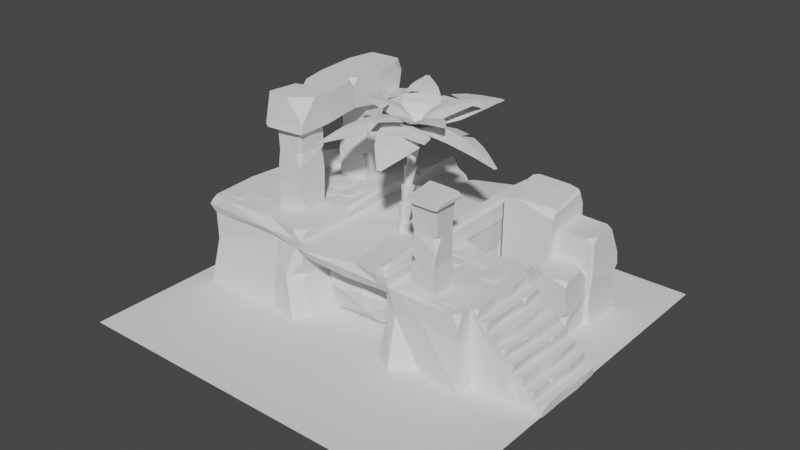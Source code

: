 # Source: ancient_ruins.blend  (saved by Blender 2.92.15; exported with 4.5.12 LTS)
import bpy
from mathutils import Matrix  # noqa: F401  (used for matrix-valued properties, if any)

bpy.ops.wm.read_factory_settings(use_empty=True)
scene = bpy.context.scene
scene.name = 'Scene'

# ---- collections
col_collection = bpy.data.collections.new('Collection'); scene.collection.children.link(col_collection)
col_ruins = bpy.data.collections.new('Ruins'); scene.collection.children.link(col_ruins)
col_palms = bpy.data.collections.new('Palms'); scene.collection.children.link(col_palms)
col_rocks = bpy.data.collections.new('Rocks'); scene.collection.children.link(col_rocks)

# ---- world
world_world = bpy.data.worlds.new('World'); scene.world = world_world
world_world.use_nodes = True; world_world.node_tree.nodes.clear()
_N = world_world.node_tree.nodes; _L = world_world.node_tree.links
n0 = _N.new('ShaderNodeOutputWorld'); n0.name = 'World Output'; n0.location = (300, 300)
n1 = _N.new('ShaderNodeBackground'); n1.name = 'Background'; n1.location = (10, 300)
n1.inputs[0].default_value = (0.05088, 0.05088, 0.05088, 1.0)
_L.new(n1.outputs[0], n0.inputs[0])
n0.is_active_output = True
world_world.color = (0.05088, 0.05088, 0.05088)
world_world.use_sun_shadow = False
world_world.sun_shadow_jitter_overblur = 0.0

# ---- meshes
me_plane = bpy.data.meshes.new('Plane')
me_plane.from_pydata([(-4.0, -4.0, 0.0), (4.0, -4.0, 0.0), (-4.0, 4.0, 0.0), (4.0, 4.0, 0.0)], [], [(0, 1, 3, 2)])
_uv = me_plane.uv_layers.new(name='UVMap')
_uv.uv.foreach_set('vector', [0.0, 0.0, 1.0, 0.0, 1.0, 1.0, 0.0, 1.0])
me_plane.use_remesh_fix_poles = True
me_plane.use_remesh_preserve_attributes = False
me_plane.use_mirror_vertex_groups = False
me_plane.update()
me_plane_001 = bpy.data.meshes.new('Plane.001')
me_plane_001.from_pydata([(-3.549, -1.582, 0.0), (0.7479, -1.503, -7.451e-09), (-3.552, 3.082, 0.0), (1.115, 3.03, 0.0), (-3.445, 2.939, 1.5), (-3.445, -1.423, 1.5), (0.9, -1.419, 1.334), (-3.462, 0.6673, 0.003267), (1.123, 1.006, 0.0), (-3.449, 0.8341, 1.36), (-1.075, -1.254, -7.451e-09), (-1.25, 3.0, 0.0), (-1.15, -1.396, 1.334), (-1.25, 2.939, 1.5), (-1.25, 0.75, 0.0), (2.608, -1.542, -7.451e-09), (2.564, 0.7383, -3.725e-09), (2.5, 0.75, 1.5), (-3.493, 0.75, 1.7), (-3.516, -1.5, 1.7), (-1.25, -1.526, 1.7), (1.0, -1.546, 1.7), (1.0, 0.75, 1.7), (1.0, 3.0, 1.7), (-1.351, 3.003, 1.7), (-1.283, -1.621, 0.0), (1.171, -1.727, -1.863e-09), (-1.25, -1.476, 1.5), (0.7786, 1.471, -7.451e-09), (0.9, 1.9, 1.4), (-1.127, 1.272, -7.451e-09), (-1.15, 1.9, 1.4), (-1.025, -1.5, 1.5), (0.775, -1.5, 1.5), (0.775, 3.0, 0.0), (-1.025, 3.0, 0.0), (0.775, 3.0, 1.5), (-1.025, 3.0, 1.5), (-1.025, -1.526, 1.7), (0.775, -1.546, 1.7), (0.6801, 3.062, 1.69), (0.7179, 0.8263, 1.738), (-1.025, 0.75, 1.749), (-0.945, -1.419, 1.334), (0.695, -1.419, 1.334), (-0.7189, 1.186, 7.451e-09), (0.4227, 1.311, 0.0), (-0.945, 1.9, 1.4), (0.695, 1.9, 1.365), (0.775, -1.523, 1.855), (-1.25, 3.0, 1.9), (-1.25, 0.75, 1.966), (-1.25, -1.526, 1.9), (-1.025, 3.0, 1.9), (1.0, 1.901, 0.0), (-3.5, 1.904, 0.0), (-1.25, 1.901, 0.0), (1.0, 1.901, 1.7), (0.775, 1.901, 1.7), (0.775, 1.901, 1.927), (-3.387, 2.09, 1.455), (1.0, 2.082, 1.7), (-3.493, 1.906, 1.7), (0.775, 2.073, 1.722), (1.0, 2.082, 0.0), (-1.546, 2.034, 1.9), (2.5, -0.49, 1.5), (0.9, -0.404, 1.4), (-3.447, -0.1856, 1.453), (-1.025, -0.3006, 1.7), (0.695, -0.393, 1.4), (0.704, -0.3935, 1.664), (-3.549, -0.141, -0.008668), (-0.9079, -0.2939, -7.451e-09), (1.0, -0.4094, 0.0), (0.9, -0.404, -7.451e-09), (-1.15, -0.519, 1.387), (-1.25, -0.2885, 0.0), (-0.945, -0.2451, 1.4), (0.775, -0.3973, 1.9), (-1.275, -0.2694, 1.902), (2.5, -0.49, 0.0), (1.0, -0.4681, 1.7), (1.0, -0.4299, 1.57), (-3.547, -0.1677, 1.7), (-1.745, -1.385, 1.5), (-1.934, -1.543, 1.7), (-2.55, 0.75, 1.862), (-1.872, -1.431, 1.901), (-3.063, 3.049, 1.7), (-2.281, 0.75, 0.0), (-2.817, 2.939, 1.5), (-2.622, 2.18, 1.9), (-2.555, 1.901, 0.0), (-1.874, -1.506, 0.0), (-2.043, -0.2459, 0.0), (-2.301, -0.08333, 1.915), (-2.463, 2.926, 0.0), (-0.2276, 1.387, 3.725e-09), (-0.3266, 2.946, 0.0), (-0.2989, 2.031, 0.0), (-0.06113, -0.3523, 1.631), (-0.2951, 1.9, 1.287), (-0.1601, 0.758, 1.596), (-0.1977, -1.5, 1.5), (-0.3273, 2.2, 1.595), (-0.07358, -1.419, 1.285), (0.1087, -1.383, 1.618), (-0.04585, -0.3531, 1.438), (-0.2952, 1.901, 1.647), (1.1, -1.429, 0.9511), (-3.46, -1.398, 0.9192), (-3.46, 0.7463, 0.9192), (0.9395, 0.9442, 0.9195), (-1.426, -1.58, 0.8971), (-1.192, 2.9, 0.9193), (2.482, -1.461, 0.9195), (2.482, 0.681, 0.9195), (0.9, -1.382, 0.8582), (0.931, 1.862, 0.8582), (-1.15, 1.9, 0.8582), (-0.7854, 1.9, 0.8582), (0.5903, 1.9, 0.8582), (0.7411, 2.928, 0.9195), (-0.8458, 2.928, 0.9195), (1.05, 2.297, 0.9195), (-3.45, 1.848, 0.9192), (2.482, -0.4994, 0.9195), (-3.46, -0.1282, 0.9192), (-1.15, -0.2939, 0.8582), (-2.632, 2.796, 0.9192), (-1.787, -1.489, 0.9192), (-0.2301, 2.928, 0.9195), (-0.1435, 1.694, 0.8582), (1.625, 0.75, 0.0), (1.661, -1.437, 0.0), (1.625, -0.443, 0.0), (1.625, -0.443, 1.533), (1.639, -1.477, 1.172), (1.582, 0.8346, 0.9195), (-1.103, -1.447, 1.9), (-1.025, -1.45, 1.825), (-1.025, -1.317, 1.9), (0.8898, -1.501, 1.876), (0.968, -1.503, 1.795), (0.9413, -1.332, 1.894), (1.0, 0.8298, 1.835), (0.9357, 0.8344, 1.9), (0.9361, 1.884, 1.908), (1.0, 1.885, 1.835), (1.0, 2.382, 1.9), (1.0, -0.4328, 1.798), (0.9365, -0.406, 1.873), (0.9841, -0.6586, 1.871), (1.0, 2.886, 1.9), (1.0, 3.0, 1.786), (0.8864, 3.0, 1.9), (-1.178, -1.403, 1.15), (-1.362, -1.523, 0.8857), (-1.19, -1.367, 0.7636), (-1.209, -1.208, 0.8604), (-1.09, -0.2574, 1.923), (-1.025, -0.4101, 1.9), (-1.004, -0.2717, 1.834), (-3.385, 3.013, 1.7), (-3.5, 3.0, 1.584), (-3.493, 2.884, 1.7), (-3.478, 2.983, 1.812), (0.9938, -1.494, 1.496), (1.641, -1.33, 1.524), (1.698, -1.48, 1.461), (-3.459, 2.838, 0.9192), (-3.466, 2.906, 1.001), (-3.182, 2.859, 0.9192), (-3.468, 2.908, 0.838), (-1.059, 0.75, 1.966), (-1.025, 0.75, 1.932), (-1.051, 1.145, 1.94), (-0.9155, 3.0, 1.69), (-0.8769, 3.0, 1.652), (-0.9194, 3.0, 1.642), (-0.9309, 3.0, 1.667), (-0.9956, 1.901, 1.698), (-1.036, 1.906, 1.727), (-1.025, 1.343, 1.724), (-1.025, 2.003, 1.748), (-0.9959, 2.011, 1.696), (2.491, -1.475, 1.226), (2.5, -1.358, 1.49), (2.371, -1.485, 1.496), (2.371, -1.494, 1.492), (1.537, 0.695, 1.404), (1.297, 0.7103, 1.501), (1.544, 0.5636, 1.505), (2.16, 0.7176, 1.501), (-3.459, 2.968, 1.913), (-3.452, 2.877, 1.984), (-3.365, 2.962, 1.979), (-3.013, -1.5, 1.9), (-3.419, -1.39, 1.9), (-3.456, -1.5, 1.799), (0.8811, 0.8057, 1.9), (0.775, 0.8698, 1.903), (0.7386, 0.7987, 1.797), (0.775, 0.6302, 1.9), (1.0, 2.952, 1.5), (0.9516, 3.0, 1.5), (1.0, 3.0, 1.548), (0.8911, 2.928, 0.9195), (0.9478, 2.88, 0.9195), (1.02, 2.975, 0.4973), (-1.056, 1.96, 1.786), (-1.061, 2.148, 1.883), (-1.246, 1.993, 1.887), (-1.065, 1.79, 1.893), (0.9448, -0.5886, 0.8582), (0.8487, -0.404, 1.041), (0.8147, -0.2194, 0.8582), (0.8392, -0.404, 0.6738), (-2.052, 3.0, 1.9), (-2.911, 3.019, 1.823), (-3.013, 2.986, 1.928), (-2.789, 2.881, 1.9), (-3.42, 0.75, 1.86), (-3.355, 0.75, 1.898), (-3.54, 1.902, 1.856), (-3.508, 1.914, 1.9), (-3.518, 2.233, 1.928), (-3.454, -0.1645, 1.901), (-3.5, -0.1677, 1.855), (-3.483, -0.4285, 1.9), (-0.6927, 3.0, 1.555), (-0.55, 2.887, 1.513), (-0.4677, 3.003, 1.509), (-0.5244, 2.987, 1.399), (-0.7063, 3.0, 1.5), (0.7643, 3.007, 1.876), (0.8012, 3.0, 1.9), (0.7592, 2.302, 1.913), (0.738, 2.265, 1.889), (0.7547, 2.088, 1.921), (0.9976, 0.7576, 1.477), (1.012, 0.75, 1.523), (1.0, 0.5046, 1.514), (1.023, 0.747, 1.5), (0.9976, 1.9, 1.477), (1.012, 1.901, 1.523), (1.012, 2.222, 1.523), (1.002, 2.242, 1.477), (1.012, 2.541, 1.5)], [], [(44, 106, 108, 70), (5, 85, 86, 19), (61, 247, 249, 205, 207, 23), (112, 128, 68, 9), (115, 130, 91, 13), (10, 159, 158, 114, 25), (126, 112, 9, 60), (113, 119, 245, 241), (9, 68, 84, 18), (6, 44, 70, 67), (0, 72, 95, 94), (168, 110, 138, 170), (111, 131, 85, 5), (124, 115, 13, 37), (119, 125, 248, 245), (244, 243, 83, 137, 193, 192), (135, 136, 81, 15), (138, 135, 15, 116), (202, 201, 147, 148, 59), (65, 213, 212, 53, 50), (150, 61, 23, 155, 154), (227, 226, 92, 222, 221, 197, 196), (13, 91, 89, 24), (6, 118, 110, 168), (60, 9, 18, 62), (231, 235, 37, 180, 179), (121, 133, 102, 47), (33, 168, 21, 39), (118, 1, 26, 110), (160, 159, 10, 73, 129), (122, 119, 29, 48), (43, 12, 76, 78), (217, 215, 216), (120, 121, 47, 31), (12, 43, 32, 27), (43, 106, 104, 32), (3, 34, 123, 208, 210), (233, 232, 105, 63, 40), (27, 32, 38, 20), (32, 104, 107, 38), (38, 107, 101, 69), (212, 211, 185, 178, 53), (249, 248, 125, 209, 205), (49, 143, 145, 153, 152, 79), (19, 86, 88, 198, 200), (42, 184, 183, 211, 214, 177, 176), (221, 220, 89, 164, 167, 195, 197), (224, 87, 92, 226), (21, 82, 151, 153, 145, 144), (38, 69, 163, 162, 142, 141), (58, 41, 203, 202, 59), (54, 98, 100, 64), (8, 74, 75, 28, 46, 98, 54), (89, 91, 4, 165, 164), (203, 201, 202), (228, 96, 87, 224), (57, 61, 150, 149), (182, 109, 105, 186), (80, 161, 175, 51), (164, 166, 167), (23, 40, 236, 237, 156, 155), (7, 55, 93, 90), (113, 241, 244, 192, 191, 139), (173, 171, 172), (246, 247, 61, 57), (123, 132, 234, 233, 36), (230, 229, 84, 19, 200, 199), (207, 206, 36, 40, 23), (51, 175, 177, 214, 213, 65), (240, 239, 63, 58, 59), (56, 93, 97, 11), (64, 100, 99, 34, 3), (59, 148, 150, 238, 240), (69, 101, 103, 42), (84, 68, 5, 19), (77, 95, 90, 14), (22, 57, 149, 146), (127, 81, 16, 117), (136, 74, 8, 134), (52, 140, 142, 162, 161, 80), (79, 71, 39, 49), (77, 73, 10, 25), (75, 74, 26, 1), (75, 218, 217, 119, 28), (128, 72, 0, 111), (129, 73, 30, 120), (67, 70, 48, 29), (242, 246, 57, 22), (18, 84, 229, 223), (41, 71, 79, 204, 203), (78, 76, 31, 47), (70, 108, 102, 48), (172, 171, 126, 60, 4), (167, 166, 62, 225, 227, 196, 195), (94, 95, 77, 25), (131, 94, 25, 114), (97, 93, 55, 2), (90, 95, 72, 7), (4, 60, 62, 166, 165), (92, 87, 51, 65), (90, 93, 56, 14), (86, 85, 27, 20), (88, 86, 20, 52), (96, 88, 52, 80), (87, 96, 80, 51), (178, 181, 24, 50, 53), (107, 104, 33, 39), (108, 106, 43, 78), (102, 108, 78, 47), (132, 99, 35, 124), (101, 107, 39, 71), (105, 109, 58, 63), (103, 101, 71, 41), (98, 45, 30, 73, 77, 14, 56), (133, 98, 46, 122), (109, 103, 41, 58), (186, 105, 232, 231, 179), (99, 100, 56, 11, 35), (100, 98, 56), (104, 106, 44, 33), (102, 133, 122, 48), (36, 233, 40), (85, 131, 114, 27), (130, 97, 2, 174, 173), (76, 129, 120, 31), (68, 128, 111, 5), (118, 6, 67, 216, 215), (66, 127, 117, 17), (208, 123, 36, 206), (8, 54, 119, 113), (91, 130, 173, 172, 4), (34, 99, 132, 123), (125, 64, 3, 210, 209), (30, 45, 121, 120), (217, 216, 67, 29, 119), (46, 28, 119, 122), (168, 83, 82, 21), (45, 98, 133, 121), (44, 6, 168, 33), (15, 81, 127, 116), (35, 11, 115, 124), (0, 94, 131, 111), (134, 139, 117, 16), (55, 7, 112, 126), (158, 157, 12, 27, 114), (11, 97, 130, 115), (7, 72, 128, 112), (54, 64, 125, 119), (8, 113, 139, 134), (137, 83, 168, 169), (170, 190, 189, 169), (81, 136, 134, 16), (110, 26, 135, 138), (26, 74, 136, 135), (193, 191, 192), (139, 191, 194, 17, 117), (140, 141, 142), (20, 38, 141, 140, 52), (143, 144, 145), (39, 21, 144, 143, 49), (148, 149, 150), (151, 152, 153), (151, 146, 147, 152), (146, 149, 148, 147), (151, 82, 22, 146), (154, 155, 156), (40, 63, 239, 236), (12, 157, 160, 129, 76), (159, 160, 158), (160, 157, 158), (163, 161, 162), (166, 164, 165), (24, 89, 220, 219, 50), (66, 137, 169, 189, 188), (168, 170, 169), (170, 138, 116, 187, 190), (171, 173, 174), (2, 55, 126, 171, 174), (175, 176, 177), (163, 176, 175, 161), (163, 69, 42, 176), (42, 103, 109, 182, 184), (178, 179, 180, 181), (182, 183, 184), (186, 179, 178, 185), (182, 186, 185, 183), (37, 13, 24, 181, 180), (187, 188, 189, 190), (116, 127, 66, 188, 187), (191, 193, 194), (194, 193, 137, 66, 17), (195, 196, 197), (198, 199, 200), (199, 198, 88, 96, 228, 230), (201, 203, 204), (79, 152, 147, 201, 204), (205, 206, 207), (208, 209, 210), (208, 206, 205, 209), (213, 214, 211), (183, 185, 211), (212, 213, 211), (215, 217, 218), (1, 118, 215, 218, 75), (221, 222, 220), (219, 222, 92, 65, 50), (222, 219, 220), (225, 226, 227), (228, 229, 230), (225, 223, 224, 226), (223, 229, 228, 224), (62, 18, 223, 225), (233, 234, 232), (235, 234, 132, 124, 37), (234, 235, 232), (235, 231, 232), (238, 239, 240), (238, 237, 236, 239), (238, 150, 154, 156, 237), (241, 242, 243, 244), (247, 248, 249), (241, 245, 246, 242), (245, 248, 247, 246), (82, 83, 243, 242, 22)])
_uv = me_plane_001.uv_layers.new(name='UVMap')
_uv.uv.foreach_set('vector', [0.8259, 0.0, 0.7545, 0.0, 0.7572, 0.0, 0.8259, 0.0, 0.0, 0.0, 0.3901, 0.0, 0.3479, 0.0, 0.0, 0.0, 1.0, 0.7959, 1.0, 0.8271, 1.0, 0.898, 1.0, 0.9892, 1.0, 1.0, 1.0, 1.0, 0.0, 0.5, 0.0, 0.2961, 0.0, 0.2829, 0.0, 0.5187, 0.5439, 1.0, 0.1931, 1.0, 0.1518, 1.0, 0.5, 1.0, 0.5222, 0.0, 0.5222, 0.0, 0.507, 0.0, 0.5, 0.0, 0.5, 0.0, 0.0, 0.7559, 0.0, 0.5, 0.0, 0.5187, 0.0, 0.7983, 1.0, 0.5, 1.0, 0.7559, 1.0, 0.7559, 1.0, 0.5, 0.0, 0.5187, 0.0, 0.2829, 0.0, 0.2961, 0.0, 0.5, 0.9778, 0.0, 0.8259, 0.0, 0.8259, 0.0, 0.9778, 0.0, 0.0, 0.0, 0.0, 0.2961, 0.3237, 0.2787, 0.3622, 0.0, 1.0, 0.0, 1.0, 0.0, 1.0, 0.0, 1.0, 0.0001712, 0.0, 0.0, 0.3901, 0.0, 0.3901, 0.0, 0.0, 0.0, 0.6667, 1.0, 0.5439, 1.0, 0.5, 1.0, 0.6667, 1.0, 1.0, 0.7559, 1.0, 0.8411, 1.0, 0.8315, 1.0, 0.7559, 1.0, 0.4993, 1.0, 0.4455, 1.0, 0.238, 1.0, 0.2349, 1.0, 0.4586, 1.0, 0.4912, 1.0, 0.0, 1.0, 0.2349, 1.0, 0.2244, 1.0, 0.0, 1.0, 0.0, 1.0, 0.0, 1.0, 0.0, 1.0, 0.0, 0.8333, 0.5266, 0.9119, 0.5124, 0.9523, 0.5187, 0.9527, 0.7519, 0.8333, 0.7559, 0.434, 0.7868, 0.58, 0.8031, 0.6667, 0.8453, 0.6667, 1.0, 0.5, 1.0, 1.0, 0.8626, 1.0, 0.7959, 1.0, 1.0, 1.0, 1.0, 1.0, 0.9748, 0.0, 0.8333, 0.009072, 0.7601, 0.1936, 0.8247, 0.1578, 0.9745, 0.1044, 1.0, 0.01903, 1.0, 0.0, 0.9818, 0.5, 1.0, 0.1518, 1.0, 0.09718, 1.0, 0.4775, 1.0, 0.9778, 0.0, 0.9778, 0.0, 1.0, 0.0, 0.9975, 0.0, 0.0, 0.7983, 0.0, 0.5187, 0.0, 0.5, 0.0, 0.7559, 0.6975, 1.0, 0.6963, 1.0, 0.6667, 1.0, 0.6765, 1.0, 0.6804, 1.0, 0.6889, 0.0, 0.7484, 0.0, 0.7343, 0.0, 0.6741, 0.0, 0.8333, 0.0, 1.0, 0.0, 1.0, 0.0, 0.8333, 0.0, 0.9778, 0.0, 0.9778, 0.0, 1.0, 0.0, 1.0, 0.0, 0.5222, 0.0, 0.5222, 0.0, 0.5222, 0.0, 0.5222, 0.0, 0.5222, 0.0, 0.8162, 0.0, 0.9778, 0.0, 0.9778, 0.0, 0.8259, 0.0, 0.6741, 0.0, 0.5222, 0.0, 0.5222, 0.0, 0.6741, 0.0, 0.9778, 0.0, 0.9778, 0.0, 0.9778, 0.0, 0.5222, 0.0, 0.6889, 0.0, 0.6741, 0.0, 0.5222, 0.0, 0.5222, 0.0, 0.6741, 0.0, 0.6667, 0.0, 0.5, 0.0, 0.6741, 0.0, 0.7545, 0.0, 0.743, 0.0, 0.6667, 0.0, 1.0, 1.0, 0.8333, 1.0, 0.8333, 1.0, 0.9594, 1.0, 1.0, 1.0, 0.7185, 1.0, 0.7112, 0.9695, 0.734, 0.7847, 0.8333, 0.7939, 0.826, 1.0, 0.5, 0.0, 0.6667, 0.0, 0.6667, 0.0, 0.5, 0.0, 0.6667, 0.0, 0.743, 0.0, 0.7714, 0.02913, 0.6667, 0.0, 0.6667, 0.0, 0.7714, 0.02913, 0.7558, 0.255, 0.6667, 0.2665, 0.6667, 0.8169, 0.6667, 0.7784, 0.6667, 0.7784, 0.6768, 1.0, 0.6667, 1.0, 1.0, 0.898, 1.0, 0.8315, 1.0, 0.8411, 1.0, 0.988, 1.0, 0.9892, 0.8333, 0.01129, 0.9183, 0.01235, 0.9565, 0.03984, 0.9882, 0.1876, 0.953, 0.2431, 0.8333, 0.245, 0.0, 0.0, 0.3479, 0.0, 0.3618, 0.01528, 0.1082, 0.0, 0.009709, 0.0, 0.6667, 0.5, 0.6667, 0.6317, 0.6586, 0.7559, 0.6586, 0.7559, 0.6239, 0.6926, 0.6477, 0.5854, 0.6667, 0.5, 0.1044, 1.0, 0.1309, 1.0, 0.09718, 1.0, 0.02553, 1.0, 0.0, 1.0, 0.0, 1.0, 0.01903, 1.0, 0.03219, 0.5, 0.2112, 0.5, 0.1952, 0.8168, 0.00915, 0.7587, 1.0, 0.0, 1.0, 0.2298, 1.0, 0.2374, 0.9882, 0.1876, 0.9565, 0.03984, 0.9763, 0.005999, 0.6667, 0.0, 0.6667, 0.2665, 0.6667, 0.2665, 0.6667, 0.2422, 0.6667, 0.04068, 0.6667, 0.01318, 0.8333, 0.7559, 0.8333, 0.5, 0.8333, 0.5, 0.8333, 0.5266, 0.8333, 0.7559, 1.0, 0.7559, 0.7124, 0.7559, 0.7116, 0.7847, 1.0, 0.7959, 1.0, 0.5, 1.0, 0.2424, 0.9778, 0.0, 0.9778, 0.0, 0.8182, 0.03692, 0.7124, 0.7559, 1.0, 0.7559, 0.09718, 1.0, 0.1518, 1.0, 0.0, 1.0, 0.0, 1.0, 0.02553, 1.0, 0.8333, 0.5, 0.9119, 0.5124, 0.8333, 0.5266, 0.01014, 0.2968, 0.2665, 0.3148, 0.2112, 0.5, 0.03219, 0.5, 1.0, 0.7559, 1.0, 0.7959, 1.0, 0.8626, 1.0, 0.7521, 0.6694, 0.7559, 0.7343, 0.7559, 0.734, 0.7847, 0.6695, 0.7786, 0.5468, 0.2735, 0.6372, 0.2788, 0.6415, 0.5, 0.5, 0.5, 0.02553, 1.0, 0.0, 0.9743, 0.0, 1.0, 1.0, 1.0, 0.826, 1.0, 0.8325, 1.0, 0.8527, 1.0, 0.9158, 1.0, 1.0, 1.0, 0.0, 0.5, 0.0, 0.7559, 0.2099, 0.7559, 0.2709, 0.5, 1.0, 0.5, 1.0, 0.5, 1.0, 0.4993, 1.0, 0.4912, 1.0, 0.4846, 1.0, 0.5, 0.06496, 1.0, 0.0, 0.9805, 0.0, 1.0, 1.0, 0.7559, 1.0, 0.8271, 1.0, 0.7959, 1.0, 0.7559, 0.8333, 1.0, 0.7316, 1.0, 0.7116, 1.0, 0.7185, 1.0, 0.8333, 1.0, 0.003851, 0.2381, 0.0, 0.2961, 0.0, 0.2961, 0.0, 0.0, 0.009709, 0.0, 0.01804, 0.02455, 1.0, 1.0, 0.9642, 1.0, 0.8333, 1.0, 0.826, 1.0, 1.0, 1.0, 0.5, 0.5, 0.6415, 0.5, 0.6477, 0.5854, 0.6108, 0.7194, 0.5386, 0.7612, 0.4343, 0.769, 0.8333, 0.7975, 0.8333, 0.8368, 0.8333, 0.7939, 0.8333, 0.7559, 0.8333, 0.7559, 0.5, 0.7764, 0.2078, 0.7651, 0.2304, 1.0, 0.5, 1.0, 1.0, 0.7959, 0.7116, 0.7847, 0.7316, 1.0, 0.8333, 1.0, 1.0, 1.0, 0.8333, 0.7559, 0.9527, 0.7519, 1.0, 0.8626, 0.8499, 0.8451, 0.8333, 0.7975, 0.6667, 0.2665, 0.7558, 0.255, 0.7473, 0.5, 0.6667, 0.5, 0.0, 0.2961, 0.0, 0.2829, 0.0, 0.0, 0.0, 0.0, 0.5, 0.2692, 0.3237, 0.2787, 0.2709, 0.5, 0.5, 0.5, 1.0, 0.5, 1.0, 0.7559, 1.0, 0.7521, 1.0, 0.5177, 1.0, 0.2244, 1.0, 0.2244, 1.0, 0.5, 1.0, 0.5, 1.0, 0.2349, 1.0, 0.2424, 1.0, 0.5, 1.0, 0.5, 0.5, 0.0, 0.6092, 0.01385, 0.6667, 0.04068, 0.6667, 0.2422, 0.6145, 0.2695, 0.5468, 0.2735, 0.8333, 0.245, 0.8267, 0.2459, 0.8333, 0.0, 0.8333, 0.01129, 0.5, 0.2692, 0.5222, 0.0, 0.5222, 0.0, 0.5, 0.0, 0.9778, 0.0, 1.0, 0.2424, 1.0, 0.0, 0.9778, 0.0, 0.9778, 0.0, 0.9778, 0.0, 0.9778, 0.0, 0.9778, 0.0, 0.9778, 0.0, 0.0, 0.2961, 0.0, 0.2961, 0.0, 0.0, 0.0, 0.0, 0.5222, 0.0, 0.5222, 0.0, 0.5222, 0.0, 0.5222, 0.0, 0.9778, 0.0, 0.8259, 0.0, 0.8259, 0.0, 0.9778, 0.0, 1.0, 0.5, 1.0, 0.7559, 1.0, 0.7559, 1.0, 0.5, 0.0, 0.5, 0.0, 0.2961, 0.0, 0.2961, 0.01767, 0.5, 0.8333, 0.5, 0.8267, 0.2459, 0.8333, 0.245, 0.8333, 0.4734, 0.8333, 0.5, 0.6741, 0.0, 0.5222, 0.0, 0.5222, 0.0, 0.6741, 0.0, 0.8259, 0.0, 0.7572, 0.0, 0.7343, 0.0, 0.8259, 0.0, 0.0, 1.0, 0.0, 0.9805, 0.0, 0.757, 0.0, 0.7983, 0.0, 1.0, 0.0, 1.0, 0.0, 0.9743, 0.0, 0.757, 0.0, 0.757, 0.0, 0.8333, 0.0, 0.9818, 0.0, 1.0, 0.3622, 0.0, 0.3237, 0.2787, 0.5, 0.2692, 0.5, 0.0, 0.3901, 0.0, 0.3622, 0.0, 0.5, 0.0, 0.5, 0.0, 0.2304, 1.0, 0.2078, 0.7651, 0.0, 0.757, 0.0, 1.0, 0.2709, 0.5, 0.3237, 0.2787, 0.0, 0.2961, 0.0, 0.5, 0.0, 1.0, 0.0, 0.7983, 0.0, 0.757, 0.0, 0.9743, 0.0, 1.0, 0.1952, 0.8168, 0.2112, 0.5, 0.5, 0.5, 0.4343, 0.769, 0.2709, 0.5, 0.2099, 0.7559, 0.5, 0.7559, 0.5, 0.5, 0.3479, 0.0, 0.3901, 0.0, 0.5, 0.0, 0.5, 0.0, 0.3618, 0.01528, 0.3479, 0.0, 0.5, 0.0, 0.5, 0.0, 0.2665, 0.3148, 0.3618, 0.01528, 0.5, 0.0, 0.5468, 0.2735, 0.2112, 0.5, 0.2665, 0.3148, 0.5468, 0.2735, 0.5, 0.5, 0.6768, 1.0, 0.6652, 1.0, 0.4775, 1.0, 0.5, 1.0, 0.6667, 1.0, 0.7714, 0.02913, 0.743, 0.0, 0.8333, 0.0, 0.8333, 0.0, 0.7572, 0.0, 0.7545, 0.0, 0.6741, 0.0, 0.6741, 0.0, 0.7343, 0.0, 0.7572, 0.0, 0.6741, 0.0, 0.6741, 0.0, 0.7316, 1.0, 0.7316, 1.0, 0.6667, 1.0, 0.6667, 1.0, 0.7558, 0.255, 0.7714, 0.02913, 0.8333, 0.0, 0.8267, 0.2459, 0.734, 0.7847, 0.7343, 0.7559, 0.8333, 0.7559, 0.8333, 0.7939, 0.7473, 0.5, 0.7558, 0.255, 0.8267, 0.2459, 0.8333, 0.5, 0.7343, 0.0, 0.6851, 0.0, 0.5222, 0.0, 0.5222, 0.0, 0.5, 0.2692, 0.5, 0.5, 0.5, 0.7559, 0.7484, 0.0, 0.7343, 0.0, 0.8182, 0.03692, 0.8162, 0.0, 0.7343, 0.7559, 0.7473, 0.5, 0.8333, 0.5, 0.8333, 0.7559, 0.6695, 0.7786, 0.734, 0.7847, 0.7112, 0.9695, 0.6975, 1.0, 0.6804, 1.0, 0.7316, 1.0, 0.7116, 0.7847, 0.5, 0.7764, 0.5, 1.0, 0.6667, 1.0, 0.7116, 0.7847, 0.7124, 0.7559, 0.5, 0.7764, 0.743, 0.0, 0.7545, 0.0, 0.8259, 0.0, 0.8333, 0.0, 0.7343, 0.0, 0.7484, 0.0, 0.8162, 0.0, 0.8259, 0.0, 0.8333, 1.0, 0.7185, 1.0, 0.826, 1.0, 0.3901, 0.0, 0.3901, 0.0, 0.5, 0.0, 0.5, 0.0, 0.1931, 1.0, 0.2304, 1.0, 0.0, 1.0, 0.0, 1.0, 0.06496, 1.0, 0.5222, 0.0, 0.5222, 0.0, 0.5222, 0.0, 0.5222, 0.0, 0.0, 0.2829, 0.0, 0.2961, 0.0, 0.0, 0.0, 0.0, 0.9778, 0.0, 0.9778, 0.0, 0.9778, 0.0, 0.9778, 0.0, 0.9778, 0.0, 1.0, 0.2244, 1.0, 0.2244, 1.0, 0.5, 1.0, 0.5, 0.9594, 1.0, 0.8333, 1.0, 0.8333, 1.0, 0.9642, 1.0, 1.0, 0.5, 1.0, 0.7559, 1.0, 0.7559, 1.0, 0.5, 0.1518, 1.0, 0.1931, 1.0, 0.06496, 1.0, 0.0, 1.0, 0.0, 1.0, 0.8333, 1.0, 0.7316, 1.0, 0.7316, 1.0, 0.8333, 1.0, 1.0, 0.8411, 1.0, 0.7959, 1.0, 1.0, 1.0, 1.0, 1.0, 0.988, 0.5222, 0.0, 0.6851, 0.0, 0.6889, 0.0, 0.5222, 0.0, 0.9778, 0.0, 0.9778, 0.0, 0.9778, 0.0, 0.9778, 0.0, 0.9778, 0.0, 0.8182, 0.03692, 0.9778, 0.0, 0.9778, 0.0, 0.8162, 0.0, 1.0, 0.005286, 1.0, 0.238, 1.0, 0.2298, 1.0, 0.0, 0.6851, 0.0, 0.7343, 0.0, 0.7484, 0.0, 0.6889, 0.0, 0.8259, 0.0, 0.9778, 0.0, 0.9824, 0.0, 0.8333, 0.0, 1.0, 0.0, 1.0, 0.2244, 1.0, 0.2244, 1.0, 0.0, 0.6667, 1.0, 0.5, 1.0, 0.5439, 1.0, 0.6667, 1.0, 0.0, 0.0, 0.3622, 0.0, 0.3901, 0.0, 0.0, 0.0, 1.0, 0.5, 1.0, 0.5, 1.0, 0.5, 1.0, 0.5, 0.0, 0.7559, 0.0, 0.5, 0.0, 0.5, 0.0, 0.7559, 0.507, 0.0, 0.5222, 0.0, 0.5222, 0.0, 0.5, 0.0, 0.5, 0.0, 0.5, 1.0, 0.2304, 1.0, 0.1931, 1.0, 0.5439, 1.0, 0.0, 0.5, 0.0, 0.2961, 0.0, 0.2961, 0.0, 0.5, 1.0, 0.7559, 1.0, 0.7959, 1.0, 0.8411, 1.0, 0.7559, 1.0, 0.5, 1.0, 0.5, 1.0, 0.5, 1.0, 0.5, 1.0, 0.2349, 1.0, 0.238, 1.0, 0.005286, 1.0, 0.03381, 1.0, 0.0001712, 1.0, 0.004506, 1.0, 0.006507, 1.0, 0.03381, 1.0, 0.2244, 1.0, 0.2349, 1.0, 0.5, 1.0, 0.5, 1.0, 0.0, 1.0, 0.0, 1.0, 0.0, 1.0, 0.0, 1.0, 0.0, 1.0, 0.2424, 1.0, 0.2349, 1.0, 0.0, 1.0, 0.4586, 1.0, 0.4846, 1.0, 0.4912, 1.0, 0.5, 1.0, 0.4846, 1.0, 0.4928, 1.0, 0.5, 1.0, 0.5, 0.6092, 0.01385, 0.6667, 0.01318, 0.6667, 0.04068, 0.5, 0.0, 0.6667, 0.0, 0.6667, 0.01318, 0.6092, 0.01385, 0.5, 0.0, 0.9183, 0.01235, 0.9763, 0.005999, 0.9565, 0.03984, 0.8333, 0.0, 1.0, 0.0, 0.9763, 0.005999, 0.9183, 0.01235, 0.8333, 0.01129, 0.9527, 0.7519, 1.003, 0.7519, 1.0, 0.8626, 1.0, 0.2374, 1.0, 0.2431, 0.9882, 0.1876, 1.0, 0.2374, 1.0, 0.5177, 0.9523, 0.5187, 0.953, 0.2431, 1.0, 0.5177, 1.0, 0.7521, 0.9527, 0.7519, 0.9523, 0.5187, 1.0, 0.2374, 1.0, 0.2298, 1.0, 0.5, 1.0, 0.5177, 1.0, 0.9748, 1.0, 1.0, 0.9158, 1.0, 0.826, 1.0, 0.8333, 0.7939, 0.8333, 0.8368, 0.8325, 1.0, 0.5222, 0.0, 0.5222, 0.0, 0.5222, 0.0, 0.5222, 0.0, 0.5222, 0.0, 0.5222, 0.0, 0.5222, 0.0, 0.507, 0.0, 0.5222, 0.0, 0.5222, 0.0, 0.507, 0.0, 0.6667, 0.2665, 0.6145, 0.2695, 0.6667, 0.2422, 0.0, 0.9743, 0.02553, 1.0, 0.0, 1.0, 0.4775, 1.0, 0.09718, 1.0, 0.1309, 1.0, 0.3218, 1.0, 0.5, 1.0, 1.0, 0.2244, 1.0, 0.2349, 1.0, 0.03381, 1.0, 0.006507, 1.0, 0.03368, 1.0, 0.0, 1.0, 0.0001712, 1.0, 0.03381, 1.0, 0.0001712, 1.0, 0.0, 1.0, 0.0, 1.0, 0.0, 1.0, 0.0, 0.0, 0.9805, 0.06496, 1.0, 0.0, 1.0, 0.0, 1.0, 0.0, 0.757, 0.0, 0.757, 0.0, 0.9805, 0.0, 1.0, 0.6415, 0.5, 0.6666, 0.4996, 0.6477, 0.5854, 0.6667, 0.2753, 0.6667, 0.5, 0.6415, 0.5, 0.6372, 0.2788, 0.6667, 0.2665, 0.6667, 0.2665, 0.6667, 0.5, 0.6667, 0.5, 0.6667, 0.5, 0.7473, 0.5, 0.7343, 0.7559, 0.6694, 0.7559, 0.6667, 0.6317, 0.6768, 1.0, 0.6788, 1.0, 0.6765, 1.0, 0.6652, 1.0, 0.6694, 0.7559, 0.6654, 0.7566, 0.6667, 0.6317, 0.6695, 0.7786, 0.6804, 1.0, 0.6768, 1.0, 0.6667, 0.7784, 0.6694, 0.7559, 0.6695, 0.7786, 0.6667, 0.7784, 0.6586, 0.7559, 0.6667, 1.0, 0.5, 1.0, 0.4775, 1.0, 0.6652, 1.0, 0.6765, 1.0, 1.0, 0.0, 1.0, 0.02907, 1.0, 0.006507, 1.0, 0.004506, 1.0, 0.0, 1.0, 0.2244, 1.0, 0.2244, 1.0, 0.02907, 1.0, 0.0, 1.0, 0.4846, 1.0, 0.4586, 1.0, 0.4928, 1.0, 0.4928, 1.0, 0.4586, 1.0, 0.2349, 1.0, 0.2244, 1.0, 0.5, 0.0, 1.0, 0.0, 0.9818, 0.01903, 1.0, 0.1082, 0.0, 0.01804, 0.02455, 0.009709, 0.0, 0.01804, 0.02455, 0.1082, 0.0, 0.3618, 0.01528, 0.2665, 0.3148, 0.01014, 0.2968, 0.003851, 0.2381, 0.9119, 0.5124, 0.8333, 0.5, 0.8333, 0.4734, 0.8333, 0.245, 0.953, 0.2431, 0.9523, 0.5187, 0.9119, 0.5124, 0.8333, 0.4734, 1.0, 0.9892, 1.0, 1.001, 1.0, 1.0, 0.9594, 1.0, 1.007, 1.0, 1.0, 1.0, 0.9594, 1.0, 0.9642, 1.0, 1.0, 0.9892, 1.0, 0.988, 0.5386, 0.7612, 0.6239, 0.6926, 0.6586, 0.7559, 0.6586, 0.7559, 0.6667, 0.7784, 0.6586, 0.7559, 0.6667, 0.8453, 0.58, 0.8031, 0.6586, 0.7559, 0.9778, 0.0, 0.9778, 0.0, 0.9778, 0.0, 0.9778, 0.0, 0.9778, 0.0, 0.9778, 0.0, 0.9778, 0.0, 0.9778, 0.0, 0.1044, 1.0, 0.1578, 0.9745, 0.1309, 1.0, 0.3218, 1.0, 0.1578, 0.9745, 0.1936, 0.8247, 0.434, 0.7868, 0.5, 1.0, 0.1578, 0.9745, 0.3218, 1.0, 0.1309, 1.0, 0.0, 0.757, 0.0, 0.7609, 0.0, 0.8333, 0.01014, 0.2968, 9.748e-05, 0.2964, 0.003851, 0.2381, 0.0, 0.7559, 0.01767, 0.5, 0.03219, 0.5, 0.00915, 0.7587, 0.01767, 0.5, 0.0, 0.2961, 0.01014, 0.2968, 0.03219, 0.5, 0.0, 0.7559, 0.0, 0.5, 0.01767, 0.5, 0.0, 0.7559, 0.7185, 1.0, 0.7116, 1.0, 0.7112, 0.9695, 0.6963, 1.0, 0.7116, 1.0, 0.7316, 1.0, 0.6667, 1.0, 0.6667, 1.0, 0.7116, 1.0, 0.6963, 1.0, 0.7112, 0.9695, 0.6963, 1.0, 0.6975, 1.0, 0.7112, 0.9695, 0.8499, 0.8451, 0.8376, 0.8369, 0.8333, 0.7975, 0.8499, 0.8451, 0.8527, 1.0, 0.8325, 1.0, 0.8333, 0.8368, 0.8499, 0.8451, 1.0, 0.8626, 1.0, 0.9748, 0.9158, 1.0, 0.8527, 1.0, 1.0, 0.5, 1.0, 0.5009, 1.0, 0.4455, 1.0, 0.4993, 1.0, 0.8271, 1.0, 0.8316, 1.0, 0.898, 1.0, 0.5, 1.0, 0.7559, 1.0, 0.7559, 1.0, 0.5, 1.0, 0.7559, 1.0, 0.8315, 1.0, 0.8271, 1.0, 0.7559, 1.0, 0.2298, 1.0, 0.238, 1.0, 0.4455, 1.0, 0.5, 1.0, 0.5])
me_plane_001.use_remesh_fix_poles = True
me_plane_001.use_remesh_preserve_attributes = False
me_plane_001.use_mirror_vertex_groups = False
me_plane_001.update()
me_plane_002 = bpy.data.meshes.new('Plane.002')
me_plane_002.from_pydata([(0.8245, -0.7826, 0.1875), (1.026, -0.7894, 0.0), (1.023, 0.8034, 0.0), (0.6284, -0.7783, 0.375), (0.6328, 0.813, 0.375), (0.8361, 0.8087, 0.1875), (0.3828, -0.7958, 0.5625), (0.2142, -0.7708, 0.75), (0.418, -0.7946, 0.75), (0.4569, 0.8002, 0.5625), (0.2539, 0.8158, 0.9375), (0.2614, 0.8101, 0.75), (-0.001978, -0.7971, 1.125), (-0.1734, 0.8104, 1.125), (0.02507, -0.7637, 0.9375), (0.07625, 0.8222, 0.9375), (-0.3483, -0.8051, 1.312), (-0.1497, -0.7896, 1.125), (-0.5769, 0.8737, 1.118e-07), (-0.5776, -0.771, 1.5), (-0.5896, 0.8144, 1.5), (-0.5583, -0.832, 1.118e-07), (-0.3502, 0.7972, 1.312), (1.027, -0.2577, 0.1875), (1.027, -0.256, 0.0), (1.046, 0.2672, 0.0), (0.6629, 0.2831, 0.375), (0.6428, -0.2416, 0.375), (0.8598, 0.2843, 0.375), (0.5969, -0.2556, 0.5625), (0.6736, 0.2783, 0.5625), (0.4284, -0.2552, 0.75), (0.2459, 0.3005, 0.9375), (0.08781, -0.2561, 0.9375), (0.05625, 0.3047, 0.9375), (-0.1553, -0.256, 1.312), (-0.5436, 0.2861, 1.5), (-0.5435, -0.253, 1.5), (-0.3955, -0.2334, 1.5), (-0.3673, 0.2818, 1.5), (-0.5762, 0.2749, 1.118e-07), (-0.5687, -0.2492, 1.118e-07), (0.855, 0.276, 0.1875), (0.8255, -0.2572, 0.1875), (0.4484, 0.2802, 0.5625), (0.4065, -0.243, 0.5625), (0.2725, 0.2946, 0.75), (0.2196, -0.2567, 0.75), (-0.1369, 0.3045, 1.125), (-0.2011, -0.2559, 1.125), (-0.3747, 0.2865, 1.312), (-0.3744, -0.2319, 1.312), (0.9926, 0.8098, 0.1875), (1.019, 0.8091, 0.1622), (1.028, 0.267, 0.1624), (1.001, 0.2683, 0.1875), (1.027, -0.07593, 0.1875), (0.9663, -0.7883, 0.1875), (1.027, -0.7903, 0.1266), (1.027, -0.5231, 0.1875), (0.7628, -0.7877, 0.375), (0.8134, -0.7889, 0.3282), (0.8098, -0.744, 0.375), (0.7833, -0.2535, 0.375), (0.8105, -0.3392, 0.375), (0.8191, -0.2598, 0.2686), (0.8175, -0.1876, 0.375), (0.5763, -0.7851, 0.5625), (0.6041, -0.7831, 0.5384), (0.6004, -0.7594, 0.5625), (0.1139, -0.7829, 0.9375), (0.1967, -0.7878, 0.8655), (0.1964, -0.7256, 0.9375), (0.2235, -0.2374, 0.9375), (0.2421, -0.408, 0.9375), (0.2567, -0.2371, 0.8948), (0.2587, -0.01278, 0.9375), (0.4096, 0.2818, 0.75), (0.4616, 0.2206, 0.75), (0.4604, 0.2776, 0.6941), (0.4653, 0.3326, 0.75), (-0.4481, -0.7831, 1.5), (-0.3504, -0.794, 1.404), (-0.36, -0.6964, 1.5), (-0.2065, -0.7779, 1.312), (-0.1684, -0.7765, 1.279), (-0.1694, -0.6817, 1.312), (0.01064, 0.8109, 1.125), (0.04265, 0.8125, 1.099), (0.05578, -0.2195, 1.099), (0.02411, -0.218, 1.125), (0.01909, -0.5633, 1.125), (0.01469, 0.2843, 1.125), (0.04343, 0.2841, 1.099), (-0.218, 0.2972, 1.312), (-0.1422, 0.06968, 1.312), (-0.1347, 0.3037, 1.227), (-0.1388, 0.388, 1.312), (0.6444, 0.8137, 0.5344), (0.6184, 0.8119, 0.5625), (0.6479, 0.7858, 0.5625), (0.8379, 0.808, 0.3117), (0.7755, 0.8092, 0.375), (0.8446, 0.6622, 0.375), (-0.3878, 0.8213, 1.481), (-0.4117, 0.8207, 1.5), (-0.3912, 0.8018, 1.5), (-0.1633, 0.7438, 1.312), (-0.1698, 0.8098, 1.247), (-0.2337, 0.8134, 1.312), (0.4598, 0.8056, 0.6395), (0.3446, 0.8114, 0.75), (0.4639, 0.7853, 0.75), (0.1421, -0.8361, 6.234e-08), (0.3169, -0.8353, 0.4087), (0.6172, -0.8004, 2.883e-08), (0.4847, 0.827, 3.76e-08), (-0.07757, 0.8681, 0.7034), (0.06373, -0.7823, 0.7527), (-0.05486, 0.8508, 7.529e-08), (0.32, 0.7894, 0.2061)], [], [(43, 23, 56, 55, 42), (65, 64, 62, 61, 0, 43), (6, 67, 69, 29, 45), (79, 78, 31, 45, 44), (31, 8, 6, 45), (34, 32, 10, 15), (75, 74, 72, 71, 7, 47), (49, 90, 92, 48), (96, 95, 35, 49, 48), (16, 84, 86, 35, 51), (108, 107, 97, 96, 48, 13), (19, 81, 83, 38, 37), (36, 20, 18, 40), (25, 40, 18, 119, 116, 2), (23, 59, 58, 1, 24), (42, 55, 52, 5), (1, 115, 113, 21, 41, 24), (24, 41, 40, 25), (19, 37, 41, 21), (37, 36, 40, 41), (36, 39, 106, 105, 20), (39, 38, 51, 50), (37, 38, 39, 36), (51, 35, 95, 94, 50), (94, 95, 96), (46, 77, 80, 112, 111, 11), (48, 92, 87, 13), (89, 91, 12, 14, 33), (93, 89, 33, 34), (10, 32, 46, 11), (14, 70, 72, 74, 73, 33), (32, 76, 75, 47, 46), (47, 31, 78, 77, 46), (77, 78, 79), (7, 8, 31, 47), (44, 30, 100, 99, 9), (30, 29, 27, 26), (45, 29, 30, 44), (26, 28, 103, 102, 4), (3, 60, 62, 64, 63, 27), (28, 66, 65, 43, 42), (17, 12, 91, 90, 49), (54, 56, 23, 24, 25), (54, 55, 56), (54, 53, 52, 55), (53, 54, 25, 2), (57, 58, 59), (0, 57, 59, 23, 43), (60, 61, 62), (29, 69, 68, 3, 27), (63, 65, 66), (27, 63, 66, 28, 26), (63, 64, 65), (67, 68, 69), (73, 74, 75), (70, 71, 72), (38, 83, 82, 16, 51), (73, 75, 76), (33, 73, 76, 32, 34), (77, 79, 80), (2, 116, 120, 4, 102, 101, 5, 52, 53), (81, 82, 83), (35, 86, 85, 17, 49), (84, 85, 86), (0, 61, 60, 3, 68, 67, 6, 114, 115, 1, 58, 57), (89, 90, 91), (93, 88, 87, 92), (89, 93, 92, 90), (88, 93, 34, 15), (94, 96, 97), (98, 99, 100), (98, 100, 30, 26, 4), (101, 102, 103), (101, 103, 28, 42, 5), (104, 105, 106), (104, 106, 39, 50, 22), (107, 108, 109), (50, 94, 97, 107, 109, 22), (110, 111, 112), (110, 112, 80, 79, 44, 9), (113, 114, 118, 21), (16, 118, 8, 7, 71, 70, 14, 12, 17, 85, 84), (115, 114, 113), (88, 117, 22, 109, 108, 13, 87), (117, 120, 119, 18), (22, 117, 18, 20, 105, 104), (21, 118, 16, 82, 81, 19), (8, 118, 114, 6), (4, 120, 117, 88, 15, 10, 11, 111, 110, 9, 99, 98), (119, 120, 116)])
_uv = me_plane_002.uv_layers.new(name='UVMap')
_uv.uv.foreach_set('vector', [0.0, 0.3333, 1.0, 0.3333, 1.0, 0.4488, 0.8519, 0.6667, 0.0, 0.6667, 1.0, 0.3333, 1.0, 0.2854, 1.0, 0.02968, 1.0, 0.0, 1.0, 0.0, 1.0, 0.3333, 0.0, 0.0, 0.8884, 0.0, 1.0, 0.01536, 1.0, 0.3333, 0.0, 0.3333, 1.0, 0.6667, 1.0, 0.6316, 1.0, 0.3333, 1.0, 0.3333, 1.0, 0.6667, 1.0, 0.3333, 1.0, 0.0, 1.0, 0.0, 1.0, 0.3333, 0.0, 0.6667, 1.0, 0.6667, 1.0, 1.0, 0.0, 1.0, 1.0, 0.3333, 1.0, 0.2295, 1.0, 0.04282, 1.0, 0.0, 1.0, 0.0, 1.0, 0.3333, 0.0, 0.3333, 0.8948, 0.3333, 0.8506, 0.6667, 0.0, 0.6667, 1.0, 0.6667, 1.0, 0.5276, 1.0, 0.3333, 1.0, 0.3333, 1.0, 0.6667, 0.0, 0.0, 0.8067, 0.0, 1.0, 0.05916, 1.0, 0.3333, 0.0, 0.3333, 1.0, 1.0, 1.0, 0.9567, 1.0, 0.7226, 1.0, 0.6667, 1.0, 0.6667, 1.0, 1.0, 0.0, 0.0, 0.5758, 0.0, 1.0, 0.05703, 1.0, 0.3333, 0.0, 0.3333, 0.0, 0.6667, 0.0, 1.0, 0.0, 1.0, 0.0, 0.6667, 1.0, 0.6667, 0.0, 0.6667, 0.0, 1.0, 0.3263, 1.0, 0.6636, 1.0, 1.0, 1.0, 1.0, 0.3333, 1.0, 0.1674, 1.0, 0.0, 1.0, 0.0, 1.0, 0.3333, 0.0, 0.6667, 0.8519, 0.6667, 0.8609, 1.0, 0.0, 1.0, 1.0, 0.0, 0.7421, 0.0, 0.4422, 0.0, 0.0, 0.0, 0.0, 0.3333, 1.0, 0.3333, 1.0, 0.3333, 0.0, 0.3333, 0.0, 0.6667, 1.0, 0.6667, 0.0, 0.0, 0.0, 0.3333, 0.0, 0.3333, 0.0, 0.0, 0.0, 0.3333, 0.0, 0.6667, 0.0, 0.6667, 0.0, 0.3333, 0.0, 0.6667, 1.0, 0.6667, 1.0, 0.9879, 0.9006, 1.0, 0.0, 1.0, 1.0, 0.6667, 1.0, 0.3333, 1.0, 0.3333, 1.0, 0.6667, 0.0, 0.3333, 1.0, 0.3333, 1.0, 0.6667, 0.0, 0.6667, 0.0, 0.3333, 1.0, 0.3333, 1.0, 0.5276, 0.6482, 0.6667, 0.0, 0.6667, 0.6482, 0.6667, 1.0, 0.5276, 1.0, 0.6667, 0.0, 0.6667, 0.7106, 0.6667, 1.0, 0.7015, 1.0, 0.9826, 0.4108, 1.0, 0.0, 1.0, 0.0, 0.6667, 0.8506, 0.6667, 0.8737, 1.0, 0.0, 1.0, 1.0, 0.3333, 1.0, 0.1336, 1.0, 0.0, 1.0, 0.0, 1.0, 0.3333, 1.0, 0.6667, 1.0, 0.3333, 1.0, 0.3333, 1.0, 0.6667, 1.0, 1.0, 1.0, 0.6667, 1.0, 0.6667, 1.0, 1.0, 0.0, 0.0, 0.5526, 0.0, 1.0, 0.04282, 1.0, 0.2295, 0.7548, 0.3333, 0.0, 0.3333, 1.0, 0.6667, 1.0, 0.4703, 1.0, 0.3333, 1.0, 0.3333, 1.0, 0.6667, 0.0, 0.3333, 1.0, 0.3333, 1.0, 0.6316, 0.7106, 0.6667, 0.0, 0.6667, 0.7106, 0.6667, 1.0, 0.6316, 1.0, 0.6667, 0.0, 0.0, 1.0, 0.0, 1.0, 0.3333, 0.0, 0.3333, 0.0, 0.6667, 1.0, 0.6667, 1.0, 0.9825, 0.8518, 1.0, 0.0, 1.0, 1.0, 0.6667, 1.0, 0.3333, 1.0, 0.3333, 1.0, 0.6667, 0.0, 0.3333, 1.0, 0.3333, 1.0, 0.6667, 0.0, 0.6667, 0.0, 0.6667, 1.0, 0.6667, 1.0, 0.9074, 0.6926, 1.0, 0.0, 1.0, 0.0, 0.0, 0.7414, 0.0, 1.0, 0.02968, 1.0, 0.2854, 0.5513, 0.3333, 0.0, 0.3333, 1.0, 0.6667, 1.0, 0.3794, 1.0, 0.3333, 1.0, 0.3333, 1.0, 0.6667, 0.0, 0.0, 1.0, 0.0, 1.0, 0.1336, 0.8948, 0.3333, 0.0, 0.3333, 1.0, 0.6667, 1.0, 0.4488, 1.0, 0.3333, 1.0, 0.3333, 1.0, 0.6667, 1.0, 0.6667, 1.0, 0.6679, 1.0, 0.4488, 1.0, 0.6667, 1.0, 1.0, 0.8609, 1.0, 0.8519, 0.6667, 1.0, 1.0, 1.0, 0.6667, 1.0, 0.6667, 1.0, 1.0, 0.6997, 0.0, 1.0, 0.0, 1.0, 0.1674, 0.0, 0.0, 0.6997, 0.0, 1.0, 0.1674, 1.0, 0.3333, 0.0, 0.3333, 0.7414, 0.0, 1.0, 0.0, 1.0, 0.02968, 1.0, 0.3333, 1.0, 0.01536, 1.0, 0.0, 1.0, 0.0, 1.0, 0.3333, 0.5513, 0.3333, 1.0, 0.3333, 1.0, 0.3794, 0.0, 0.3333, 0.5513, 0.3333, 1.0, 0.3794, 1.0, 0.6667, 0.0, 0.6667, 0.5513, 0.3333, 1.0, 0.2854, 1.0, 0.3333, 0.8884, 0.0, 0.8717, 0.0, 1.0, 0.01536, 0.7548, 0.3333, 1.0, 0.2295, 1.0, 0.3333, 0.5526, 0.0, 0.6159, 0.0, 1.0, 0.04282, 1.0, 0.3333, 1.0, 0.05703, 1.0, 0.0, 1.0, 0.0, 1.0, 0.3333, 0.7548, 0.3333, 1.0, 0.3333, 1.0, 0.4703, 0.0, 0.3333, 0.7548, 0.3333, 1.0, 0.4703, 1.0, 0.6667, 0.0, 0.6667, 0.7106, 0.6667, 1.0, 0.6667, 1.0, 0.7015, 1.0, 1.0, 0.6636, 1.0, 0.7053, 1.0, 1.0, 1.0, 1.0, 1.0, 1.0, 1.0, 1.0, 1.0, 1.0, 1.0, 1.0, 1.0, 0.5758, 0.0, 0.489, 0.0, 1.0, 0.05703, 1.0, 0.3333, 1.0, 0.05916, 1.0, 0.0, 1.0, 0.0, 1.0, 0.3333, 0.8067, 0.0, 0.8192, 0.0, 1.0, 0.05916, 1.0, 0.0, 1.0, 0.0, 0.7414, 0.0, 0.0, 0.0, 0.8717, 0.0, 0.8884, 0.0, 0.0, 0.0, 0.1209, 0.0, 0.7421, 0.0, 1.0, 0.0, 1.0, 0.0, 1.0, 0.0, 1.0, 0.3333, 1.0, 0.3309, 1.0, 0.1336, 1.0, 0.6667, 1.0, 1.0, 0.8737, 1.0, 0.8506, 0.6667, 1.0, 0.3333, 1.0, 0.6667, 0.8506, 0.6667, 0.8948, 0.3333, 1.0, 1.0, 1.0, 0.6667, 1.0, 0.6667, 1.0, 1.0, 0.6482, 0.6667, 1.0, 0.6667, 1.0, 0.7226, 1.0, 1.0, 1.0, 1.0, 1.0, 0.9825, 1.0, 1.0, 1.0, 0.9825, 1.0, 0.6667, 1.0, 0.6667, 1.0, 1.0, 1.0, 1.0, 1.0, 1.0, 1.0, 0.9074, 1.0, 1.0, 1.0, 0.9074, 1.0, 0.6667, 1.0, 0.6667, 1.0, 1.0, 1.0, 1.0, 0.9006, 1.0, 1.0, 0.9879, 1.0, 1.0, 1.0, 0.9879, 1.0, 0.6667, 1.0, 0.6667, 1.0, 1.0, 1.0, 0.9567, 1.0, 1.0, 1.0, 1.0, 0.0, 0.6667, 0.6482, 0.6667, 1.0, 0.7226, 1.0, 0.9567, 0.6387, 1.0, 0.0, 1.0, 1.0, 1.0, 1.0, 1.0, 1.0, 0.9826, 1.0, 1.0, 1.0, 0.9826, 1.0, 0.7015, 1.0, 0.6667, 1.0, 0.6667, 1.0, 1.0, 0.4422, 0.0, 0.1209, 0.0, 0.0749, 0.0, 0.0, 0.0, 0.0, 0.0, 0.0749, 0.0, 1.0, 0.0, 0.0, 0.0, 0.6159, 0.0, 0.5526, 0.0, 0.0, 0.0, 1.0, 0.0, 0.0, 0.0, 0.8192, 0.0, 0.8067, 0.0, 0.7421, 0.0, 0.1209, 0.0, 0.4422, 0.0, 1.0, 1.0, 0.8059, 1.0, 1.0, 1.0, 1.0, 1.0, 1.0, 1.0, 1.0, 1.0, 1.0, 1.0, 0.8059, 1.0, 0.7053, 1.0, 0.3263, 1.0, 0.0, 1.0, 1.0, 1.0, 0.8059, 1.0, 0.0, 1.0, 0.0, 1.0, 0.9006, 1.0, 1.0, 1.0, 0.0, 0.0, 0.0749, 0.0, 0.0, 0.0, 0.489, 0.0, 0.5758, 0.0, 0.0, 0.0, 1.0, 0.0, 0.0749, 0.0, 0.1209, 0.0, 0.0, 0.0, 1.0, 1.0, 0.7053, 1.0, 0.8059, 1.0, 1.0, 1.0, 1.0, 1.0, 1.0, 1.0, 1.0, 1.0, 1.0, 1.0, 1.0, 1.0, 1.0, 1.0, 1.0, 1.0, 1.0, 1.0, 0.3263, 1.0, 0.7053, 1.0, 0.6636, 1.0])
me_plane_002.use_remesh_fix_poles = True
me_plane_002.use_remesh_preserve_attributes = False
me_plane_002.use_mirror_vertex_groups = False
me_plane_002.update()
me_plane_003 = bpy.data.meshes.new('Plane.003')
me_plane_003.from_pydata([(-0.158, -0.158, -0.004253), (0.1835, -0.1783, -0.004253), (-0.1704, 0.1708, -0.004253), (0.1777, 0.1793, -0.004253), (-0.1687, -0.1753, 1.086), (0.1898, -0.1705, 1.072), (-0.1662, 0.1722, 1.085), (0.163, 0.1807, 1.064), (-0.2256, -0.2256, 1.082), (-0.2256, 0.2256, 1.166), (0.1644, 0.1486, 0.358), (0.1641, 0.1459, 0.7564), (0.1661, -0.1813, 0.3599), (-0.1401, -0.1583, 0.7182), (-0.1531, 0.1406, 0.3579), (-0.2206, -0.2194, 1.107), (-0.1894, -0.2139, 1.132), (-0.2161, -0.1871, 1.134), (0.2071, -0.2246, 1.133), (0.231, -0.2256, 1.102), (0.2386, -0.1931, 1.135), (0.2333, -0.02121, 1.148), (0.2258, 0.2196, 1.118), (0.179, 0.2132, 1.165), (-0.1703, -0.1703, 0.2845), (-0.09432, -0.1691, 0.3583), (-0.1658, -0.1697, 0.4313), (-0.1625, -0.09469, 0.3579), (0.177, -0.1378, 0.7497), (0.1195, -0.138, 0.6919), (0.1791, -0.1676, 0.4946), (0.1764, -0.07293, 0.6926), (-0.1612, 0.1622, 0.7805), (-0.1038, 0.1636, 0.7201), (-0.1656, 0.1612, 0.5837), (-0.1574, 0.105, 0.7198), (-0.2256, 0.2256, 1.12), (-0.1094, 0.2256, 1.082), (-0.1991, 0.1991, 1.082), (-0.2256, 0.1881, 1.082), (0.2176, -0.2133, 1.084), (0.2278, -0.2256, 1.09), (0.1636, -0.2256, 1.082), (0.2257, 0.2243, 1.09), (0.2175, 0.2202, 1.083), (0.1076, 0.2256, 1.082), (-0.2027, -0.2005, 1.133), (-0.2209, 0.01924, 1.142), (0.2229, -0.2088, 1.134), (0.008894, -0.2192, 1.135), (0.2061, 0.09601, 1.161), (0.236, -0.1071, 1.142), (-0.02332, 0.2194, 1.17)], [], [(0, 2, 3, 1), (29, 30, 31), (33, 34, 35), (14, 27, 26, 13, 35, 34), (12, 10, 11, 31, 30), (5, 7, 44, 40), (6, 4, 8, 39, 38), (41, 43, 22, 21, 51, 20, 19), (7, 6, 38, 37, 45, 44), (4, 5, 40, 42, 8), (10, 14, 34, 33, 11), (25, 26, 27), (3, 2, 14, 10), (32, 35, 13, 4, 6), (0, 1, 12, 25, 24), (28, 31, 11, 7, 5), (1, 3, 10, 12), (26, 25, 12, 30, 29, 13), (15, 16, 46, 17), (43, 45, 37, 36, 9, 52, 23, 22), (18, 19, 20, 48), (21, 22, 23, 50), (52, 47, 49), (25, 27, 24), (2, 0, 24, 27, 14), (29, 31, 28), (13, 29, 28, 5, 4), (33, 35, 32), (11, 33, 32, 6, 7), (36, 37, 38, 39), (36, 39, 8, 15, 17, 47, 9), (40, 41, 42), (43, 44, 45), (40, 44, 43, 41), (8, 42, 41, 19, 18, 49, 16, 15), (47, 17, 46), (46, 16, 49), (49, 18, 51), (18, 48, 51), (48, 20, 51), (51, 21, 49), (21, 50, 49), (50, 23, 52), (52, 9, 47), (47, 46, 49), (50, 52, 49)])
_uv = me_plane_003.uv_layers.new(name='UVMap')
_uv.uv.foreach_set('vector', [0.0, 0.0, 0.0, 1.0, 1.0, 1.0, 1.0, 0.0, 0.8229, 0.0, 1.0, 0.0, 1.0, 0.1994, 0.1771, 1.0, 0.0, 1.0, 0.01101, 0.8214, 0.0, 1.0, 0.0, 0.232, 0.01255, 0.0, 0.06165, 0.0, 0.01101, 0.8214, 0.0, 1.0, 1.0, 0.0, 1.0, 0.9556, 1.0, 0.9168, 1.0, 0.1994, 1.0, 0.0, 1.0, 0.0, 1.0, 0.994, 1.0, 1.0, 1.0, 0.0, 0.0, 1.0, 0.0, 0.0, 0.0, 0.0, 0.0, 0.9167, 0.0, 1.0, 1.0, 0.0, 1.0, 0.997, 1.0, 0.9866, 1.0, 0.4528, 1.0, 0.2623, 1.0, 0.07185, 1.0, 0.0, 1.0, 0.994, 0.0, 1.0, 0.0, 1.0, 0.2576, 1.0, 0.7385, 1.0, 1.0, 1.0, 0.0, 0.0, 1.0, 0.0, 1.0, 0.0, 0.8625, 0.0, 0.0, 0.0, 1.0, 0.9556, 0.0, 1.0, 0.0, 1.0, 0.1771, 1.0, 1.0, 0.9168, 0.2143, 0.0, 0.01255, 0.0, 0.0, 0.232, 1.0, 1.0, 0.0, 1.0, 0.0, 1.0, 1.0, 0.9556, 0.0, 1.0, 0.01101, 0.8214, 0.06165, 0.0, 0.0, 0.0, 0.0, 1.0, 0.0, 0.0, 1.0, 0.0, 1.0, 0.0, 0.2143, 0.0, 0.0, 0.0, 1.0, 0.0, 1.0, 0.1994, 1.0, 0.9168, 1.0, 0.994, 1.0, 0.0, 1.0, 0.0, 1.0, 1.0, 1.0, 0.9556, 1.0, 0.0, 0.01255, 0.0, 0.2143, 0.0, 1.0, 0.0, 1.0, 0.0, 0.8229, 0.0, 0.06165, 0.0, 0.0, 0.0, 0.05743, 0.0, 0.02872, 0.0297, 0.0, 0.0594, 1.0, 0.997, 0.7385, 1.0, 0.2576, 1.0, 0.0, 1.0, 0.0, 1.0, 0.4479, 0.9863, 0.8958, 0.9725, 1.0, 0.9866, 0.9286, 0.0, 1.0, 0.0, 1.0, 0.07185, 0.9643, 0.03592, 1.0, 0.4528, 1.0, 0.9866, 0.8958, 0.9725, 0.9479, 0.7127, 0.4479, 0.9863, 0.0, 0.5297, 0.493, 0.0, 0.2143, 0.0, 0.0, 0.232, 0.0, 0.0, 0.0, 1.0, 0.0, 0.0, 0.0, 0.0, 0.0, 0.232, 0.0, 1.0, 0.8229, 0.0, 1.0, 0.1994, 1.0, 0.0, 0.06165, 0.0, 0.8229, 0.0, 1.0, 0.0, 1.0, 0.0, 0.0, 0.0, 0.1771, 1.0, 0.01101, 0.8214, 0.0, 1.0, 1.0, 0.9168, 0.1771, 1.0, 0.0, 1.0, 0.0, 1.0, 1.0, 0.994, 0.0, 1.0, 0.2576, 1.0, 0.0, 1.0, 0.0, 0.9167, 0.0, 1.0, 0.0, 0.9167, 0.0, 0.0, 0.0, 0.0, 0.0, 0.0594, 0.0, 0.5297, 0.0, 1.0, 1.0, 0.0, 1.0, 0.003533, 0.8625, 0.0, 1.0, 0.997, 1.0, 0.9882, 0.7385, 1.0, 1.0, 0.0, 1.0, 1.0, 1.0, 0.997, 1.0, 0.0, 0.0, 0.0, 0.8625, 0.0, 1.0, 0.0, 1.0, 0.0, 0.9286, 0.0, 0.493, 0.0, 0.05743, 0.0, 0.0, 0.0, 0.0, 0.5297, 0.0, 0.0594, 0.02872, 0.0297, 0.02872, 0.0297, 0.05743, 0.0, 0.493, 0.0, 0.493, 0.0, 0.9286, 0.0, 1.0, 0.2623, 0.9286, 0.0, 0.9643, 0.03592, 1.0, 0.2623, 0.9643, 0.03592, 1.0, 0.07185, 1.0, 0.2623, 1.0, 0.2623, 1.0, 0.4528, 0.493, 0.0, 1.0, 0.4528, 0.9479, 0.7127, 0.493, 0.0, 0.9479, 0.7127, 0.8958, 0.9725, 0.4479, 0.9863, 0.4479, 0.9863, 0.0, 1.0, 0.0, 0.5297, 0.0, 0.5297, 0.02872, 0.0297, 0.493, 0.0, 0.9479, 0.7127, 0.4479, 0.9863, 0.493, 0.0])
me_plane_003.use_remesh_fix_poles = True
me_plane_003.use_remesh_preserve_attributes = False
me_plane_003.use_mirror_vertex_groups = False
me_plane_003.update()
me_plane_004 = bpy.data.meshes.new('Plane.004')
me_plane_004.from_pydata([(-0.1187, -0.186, 1.222e-09), (-0.1646, 0.1725, 2.169e-10), (0.1884, 0.1717, 3.041e-10), (-0.1302, 0.1711, 1.035), (-0.1105, -0.1877, 1.0), (0.2377, -0.1875, 1.0), (0.1945, 0.1704, 1.0), (0.191, -0.1779, 0.3333), (-0.08948, -0.192, 0.6667), (0.1938, 0.1822, 0.3333), (-0.1294, 0.1426, 0.6667), (-0.1524, 0.1817, 0.3333), (0.1236, -0.1805, 6.334e-10), (0.1941, -0.1069, 4.271e-10), (0.1932, -0.1784, 0.175), (0.2242, 0.1225, 0.6667), (0.2024, 0.1734, 0.4176), (0.2027, 0.1486, 0.6667), (0.2252, 0.1492, 0.6922), (-0.1069, -0.1794, 0.3333), (-0.1421, -0.1812, 0.3754), (-0.15, -0.1369, 0.3333), (-0.1457, -0.1805, 0.2908), (0.2319, -0.1863, 0.9647), (0.1331, -0.1791, 0.6667), (0.187, -0.1771, 0.498), (0.1897, -0.1269, 0.6667)], [], [(14, 13, 2, 9, 7), (4, 5, 6, 3), (7, 9, 16, 15, 26, 25), (9, 11, 10, 17, 16), (10, 8, 4, 3), (20, 19, 7, 25, 24, 8), (2, 1, 11, 9), (15, 16, 17), (24, 25, 26), (1, 0, 22, 21, 11), (8, 24, 23, 5, 4), (0, 1, 2, 13, 12), (19, 20, 21), (12, 13, 14), (11, 21, 20, 8, 10), (15, 17, 18), (18, 17, 10, 3, 6), (19, 21, 22), (0, 12, 14, 7, 19, 22), (24, 26, 23), (23, 26, 15, 18, 6, 5)])
_uv = me_plane_004.uv_layers.new(name='UVMap')
_uv.uv.foreach_set('vector', [1.0, 0.0, 1.0, 0.2051, 1.0, 1.0, 1.0, 1.0, 1.0, 0.0, 0.0, 0.0, 1.0, 0.0, 1.0, 1.0, 0.07855, 1.0, 1.0, 0.0, 1.0, 1.0, 1.0, 1.0, 1.0, 0.8478, 1.0, 0.14, 1.0, 0.0, 1.0, 1.0, 0.0, 1.0, 0.1044, 1.0, 0.876, 1.0, 1.0, 1.0, 0.1044, 1.0, 0.0, 0.0, 0.0, 0.0, 0.07855, 1.0, 0.0, 0.0, 0.1255, 0.0, 1.0, 0.0, 1.0, 0.0, 0.8174, 0.0, 0.0, 0.0, 1.0, 1.0, 0.0, 1.0, 0.0, 1.0, 1.0, 1.0, 1.0, 0.8478, 1.0, 1.0, 0.876, 1.0, 0.8174, 0.0, 1.0, 0.0, 1.0, 0.14, 0.0, 1.0, 0.0, 0.0, 0.0, 0.0, 0.0, 0.1183, 0.0, 1.0, 0.0, 0.0, 0.8174, 0.0, 1.0, 0.0, 1.0, 0.0, 0.0, 0.0, 0.0, 0.0, 0.0, 1.0, 1.0, 1.0, 1.0, 0.2051, 0.7712, 0.0, 0.1255, 0.0, 0.0, 0.0, 0.0, 0.1183, 0.7712, 0.0, 1.0, 0.2051, 1.0, 0.0, 0.0, 1.0, 0.0, 0.1183, 0.0, 0.0, 0.0, 0.0, 0.1044, 1.0, 1.0, 0.8478, 0.876, 1.0, 1.0, 1.0, 1.0, 1.0, 0.876, 1.0, 0.1044, 1.0, 0.07855, 1.0, 1.0, 1.0, 0.1255, 0.0, 0.0, 0.1183, 0.0, 0.0, 0.0, 0.0, 0.7712, 0.0, 1.0, 0.0, 1.0, 0.0, 0.1255, 0.0, 0.0, 0.0, 0.8174, 0.0, 1.0, 0.14, 1.0, 0.0, 1.0, 0.0, 1.0, 0.14, 1.0, 0.8478, 1.0, 1.0, 1.0, 1.0, 1.0, 0.0])
me_plane_004.use_remesh_fix_poles = True
me_plane_004.use_remesh_preserve_attributes = False
me_plane_004.use_mirror_vertex_groups = False
me_plane_004.update()
me_plane_005 = bpy.data.meshes.new('Plane.005')
me_plane_005.from_pydata([(0.2083, -0.2283, 0.008438), (-0.1512, -0.2673, 0.004292), (-0.1485, 0.08243, 0.006541), (-0.1555, -0.2422, 1.044), (0.206, 0.1396, 1.001), (-0.1522, 0.09783, 1.0), (0.1996, 0.09075, 0.3363), (0.2066, -0.2124, 0.6814), (-0.1699, 0.0822, 0.3413), (-0.1367, -0.2351, 0.6701), (-0.1725, -0.2655, 0.3416), (0.2027, 0.02211, 0.003785), (0.1309, 0.08611, 0.007785), (0.1963, 0.06507, 0.1355), (-0.09881, 0.1285, 0.6674), (-0.157, 0.1044, 0.4183), (-0.1362, 0.09516, 0.6723), (-0.132, 0.122, 0.6961), (0.1933, -0.1653, 0.3347), (0.1959, -0.2478, 0.3803), (0.1526, -0.2549, 0.338), (0.2014, -0.2598, 0.3016), (0.2043, 0.0771, 0.8266), (0.202, 0.02071, 0.6768), (0.1984, 0.08585, 0.3809), (0.137, 0.07384, 0.6766), (0.2045, -0.2146, 0.9178), (0.2052, 0.01115, 1.003), (0.1176, -0.2218, 1.014)], [], [(13, 12, 2, 8, 6), (7, 23, 22, 4, 27, 26), (6, 8, 15, 14, 25, 24), (8, 10, 9, 16, 15), (28, 27, 4, 5, 3), (19, 18, 6, 24, 23, 7), (2, 1, 10, 8), (14, 15, 16), (23, 24, 25), (1, 0, 21, 20, 10), (0, 1, 2, 12, 11), (18, 19, 20), (11, 12, 13), (10, 20, 19, 7, 9), (14, 16, 17), (17, 16, 9, 3, 5), (18, 20, 21), (0, 11, 13, 6, 18, 21), (23, 25, 22), (22, 25, 14, 17, 5, 4), (26, 27, 28), (9, 7, 26, 28, 3)])
_uv = me_plane_005.uv_layers.new(name='UVMap')
_uv.uv.foreach_set('vector', [0.9385, 0.0, 1.0, 0.2051, 1.0, 1.0, 1.0, 1.0, 1.0, 0.0, 0.0, 0.0, 0.8174, 0.0, 0.9113, 0.0, 1.0, 0.0, 0.6382, 0.0, 0.0, 0.0, 1.0, 0.0, 1.0, 1.0, 1.0, 1.0, 1.0, 0.8478, 1.0, 0.14, 1.0, 0.0, 1.0, 1.0, 0.0, 1.0, 0.1044, 1.0, 0.876, 1.0, 1.0, 1.0, 0.01885, 0.24, 0.6382, 0.0, 1.0, 0.0, 1.0, 1.0, 0.07855, 1.0, 0.0, 0.0, 0.2467, 0.0, 1.0, 0.0, 1.0, 0.0, 0.8174, 0.0, 0.0, 0.0, 1.0, 1.0, 0.0, 1.0, 0.0, 1.0, 1.0, 1.0, 1.0, 0.8478, 1.0, 1.0, 0.876, 1.0, 0.8174, 0.0, 1.0, 0.0, 1.0, 0.14, 0.0, 1.0, 0.0, 0.0, 0.0, 0.0, 0.0, 0.1183, 0.0, 1.0, 0.0, 0.0, 0.0, 1.0, 1.0, 1.0, 1.0, 0.2051, 0.7712, 0.0, 0.2467, 0.0, 0.0, 0.0, 0.0, 0.1183, 0.7712, 0.0, 1.0, 0.2051, 0.9385, 0.0, 0.0, 1.0, 0.0, 0.1183, 0.0, 0.0, 0.0, 0.0, 0.1044, 1.0, 1.0, 0.8478, 0.876, 1.0, 1.0, 1.0, 1.0, 1.0, 0.876, 1.0, 0.1044, 1.0, 0.07855, 1.0, 1.0, 1.0, 0.2467, 0.0, 0.0, 0.1183, 0.0, 0.0, 0.0, 0.0, 0.7712, 0.0, 0.9385, 0.0, 1.0, 0.0, 0.2467, 0.0, 0.0, 0.0, 0.8174, 0.0, 1.0, 0.14, 0.9113, 0.0, 0.9113, 0.0, 1.0, 0.14, 1.0, 0.8478, 1.0, 1.0, 1.0, 1.0, 1.0, 0.0, 0.0, 0.0, 0.6382, 0.0, 0.01885, 0.24, 0.1044, 1.0, 0.0, 0.0, 0.0, 0.0, 0.01885, 0.24, 0.07855, 1.0])
me_plane_005.use_remesh_fix_poles = True
me_plane_005.use_remesh_preserve_attributes = False
me_plane_005.use_mirror_vertex_groups = False
me_plane_005.update()
me_plane_006 = bpy.data.meshes.new('Plane.006')
me_plane_006.from_pydata([(1.037, -0.7994, -0.06208), (-1.078, 6.158, -0.004257), (0.9499, 5.847, -0.0139), (-0.9108, -0.7594, 1.59), (-0.9301, 4.285, -0.07341), (-0.8804, 2.553, -0.04543), (-0.8938, 0.7631, -0.04437), (1.077, 0.9282, -0.007905), (1.025, 2.692, 0.1995), (1.009, 4.246, -0.06018), (-1.037, 4.547, 1.718), (-1.044, 2.671, 1.615), (1.158, 1.043, 1.511), (1.019, 4.47, 1.616), (0.1948, -0.8338, 1.589), (1.058, -0.7193, 0.38), (1.141, 0.0344, 1.551), (0.9908, 6.013, 1.173), (0.5662, 6.253, 1.618), (1.013, 5.52, 1.616), (0.9985, 2.335, 1.593), (0.9731, 2.677, 1.275), (0.9685, 3.012, 1.615), (0.6165, 2.672, 1.615), (0.08641, 1.049, 1.542), (-0.8051, 1.432, 1.577), (-0.7707, 1.036, 1.181), (-0.77, 0.6691, 1.57), (-1.002, 6.152, 1.503), (-0.9988, 6.036, 1.628), (-0.8785, 6.142, 1.621), (-0.9648, -0.9091, -0.0592), (-0.8391, -1.025, -0.06049), (-0.8427, -1.021, -0.03265), (-0.8945, -1.028, 0.04706), (-0.9657, -1.019, 0.0699)], [], [(4, 1, 2, 9), (0, 7, 12, 16, 15), (28, 30, 18), (25, 24, 12, 20, 23, 11), (10, 13, 19, 18, 30, 29), (4, 5, 11, 10), (3, 35, 34, 14), (11, 23, 22, 13, 10), (21, 22, 23), (7, 8, 21, 20, 12), (8, 9, 13, 22, 21), (33, 32, 0, 15), (5, 7, 6), (4, 8, 5), (14, 15, 16), (5, 6, 26, 25, 11), (17, 18, 19), (9, 2, 17, 19, 13), (21, 23, 20), (26, 24, 25), (24, 26, 27), (3, 14, 16, 12, 24, 27), (28, 29, 30), (1, 4, 10, 29, 28), (14, 34, 33, 15), (6, 31, 35, 3, 27, 26), (17, 2, 18), (2, 1, 18), (1, 28, 18), (4, 9, 8), (5, 8, 7), (31, 32, 33, 34, 35), (32, 31, 6, 7, 0)])
_uv = me_plane_006.uv_layers.new(name='UVMap')
_uv.uv.foreach_set('vector', [0.0, 0.7625, 0.0, 1.0, 1.0, 0.9636, 1.0, 0.7625, 1.0, 0.0, 1.0, 0.2625, 1.0, 0.2625, 1.0, 0.126, 1.0, 0.0, 0.0, 1.0, 0.05848, 0.9984, 0.7786, 0.9784, 0.0, 0.321, 0.433, 0.2625, 1.0, 0.2625, 1.0, 0.4608, 0.8299, 0.5125, 0.0, 0.5125, 0.0, 0.7625, 1.0, 0.7625, 1.0, 0.9097, 0.7786, 0.9784, 0.05848, 0.9984, 0.0, 0.9826, 0.0, 0.7625, 0.0, 0.5125, 0.0, 0.5125, 0.0, 0.7625, 0.0, 0.02103, 0.0, 0.02031, 0.03539, 0.01955, 0.5433, 0.009607, 0.0, 0.5125, 0.8299, 0.5125, 1.0, 0.5598, 1.0, 0.7625, 0.0, 0.7625, 1.0, 0.5125, 1.0, 0.5598, 0.8299, 0.5125, 1.0, 0.2625, 1.0, 0.5125, 1.0, 0.5125, 1.0, 0.4608, 1.0, 0.2625, 1.0, 0.5125, 1.0, 0.7625, 1.0, 0.7625, 1.0, 0.5598, 1.0, 0.5125, 0.06296, 0.01897, 0.06541, 0.01892, 1.0, 0.0, 1.0, 0.0, 0.0, 0.5125, 1.0, 0.2625, 0.0, 0.2625, 0.0, 0.7625, 1.0, 0.5125, 0.0, 0.5125, 0.5433, 0.009607, 1.0, 0.0, 1.0, 0.126, 0.0, 0.5125, 0.0, 0.2625, 0.0, 0.2625, 0.0, 0.321, 0.0, 0.5125, 1.0, 0.9798, 0.7786, 0.9784, 1.0, 0.9097, 1.0, 0.7625, 1.0, 0.9636, 1.0, 0.9798, 1.0, 0.9097, 1.0, 0.7625, 1.0, 0.5125, 0.8299, 0.5125, 1.0, 0.4608, 0.0, 0.2625, 0.433, 0.2625, 0.0, 0.321, 0.433, 0.2625, 0.0, 0.2625, 0.0, 0.2113, 0.0, 0.02103, 0.5433, 0.009607, 1.0, 0.126, 1.0, 0.2625, 0.433, 0.2625, 0.0, 0.2113, 0.0, 1.0, 0.0, 0.9826, 0.05848, 0.9984, 0.0, 1.0, 0.0, 0.7625, 0.0, 0.7625, 0.0, 0.9826, 0.0, 1.0, 0.5433, 0.009607, 0.03539, 0.01955, 0.06296, 0.01897, 1.0, 0.0, 0.0, 0.2625, 0.0, 0.03798, 0.0, 0.02031, 0.0, 0.02103, 0.0, 0.2113, 0.0, 0.2625, 1.0, 0.9798, 1.0, 0.9636, 0.7786, 0.9784, 1.0, 0.9636, 0.0, 1.0, 0.7786, 0.9784, 0.0, 1.0, 0.0, 1.0, 0.7786, 0.9784, 0.0, 0.7625, 1.0, 0.7625, 1.0, 0.5125, 0.0, 0.5125, 1.0, 0.5125, 1.0, 0.2625, 0.0, 0.03798, 0.06541, 0.01892, 0.06296, 0.01897, 0.03539, 0.01955, 0.0, 0.02031, 0.06541, 0.01892, 0.0, 0.03798, 0.0, 0.2625, 1.0, 0.2625, 1.0, 0.0])
me_plane_006.use_remesh_fix_poles = True
me_plane_006.use_remesh_preserve_attributes = False
me_plane_006.use_mirror_vertex_groups = False
me_plane_006.update()
me_cube_001 = bpy.data.meshes.new('Cube.001')
me_cube_001.from_pydata([(-0.5168, -0.5296, -7.899e-11), (-0.4884, -0.5515, 2.117), (-0.4862, 0.6064, -7.483e-11), (0.5974, -0.5814, -6.332e-10), (-0.1886, -0.5635, 2.176), (0.6183, -0.5946, 1.977), (0.6036, 0.4696, 1.959), (0.2854, 0.4763, 2.251), (-0.398, 0.4969, 2.249), (-0.4919, 0.5042, 2.155), (-0.4918, 0.4056, 2.244), (0.6313, 0.5115, 1.073), (0.6582, 0.4511, 1.367e-09), (0.5535, 0.5666, 1.422e-09), (0.6183, -0.4997, 2.084), (0.5758, -0.4487, 2.15), (0.5289, 0.4097, 2.245), (0.609, 0.3461, 2.201)], [], [(2, 9, 8, 7, 6, 11, 13), (3, 5, 4, 1, 0), (16, 17, 6, 7), (12, 11, 6, 17, 14, 5, 3), (0, 1, 10, 9, 2), (8, 9, 10), (4, 5, 14, 15), (11, 12, 13), (2, 13, 12, 3, 0), (14, 17, 16, 15), (16, 7, 8, 10, 1, 4, 15)])
_uv = me_cube_001.uv_layers.new(name='UVMap')
_uv.uv.foreach_set('vector', [0.375, 0.25, 0.6145, 0.25, 0.625, 0.2714, 0.625, 0.4266, 0.5924, 0.5, 0.4941, 0.5, 0.375, 0.4758, 0.375, 0.75, 0.6069, 0.75, 0.625, 0.9324, 0.625, 1.0, 0.375, 1.0, 0.625, 0.4958, 0.6208, 0.5284, 0.5924, 0.5, 0.625, 0.4266, 0.375, 0.5243, 0.4941, 0.5, 0.5924, 0.5, 0.6208, 0.5284, 0.6182, 0.7275, 0.6069, 0.75, 0.375, 0.75, 0.375, 0.0, 0.625, 0.0, 0.625, 0.2276, 0.6145, 0.25, 0.375, 0.25, 0.8536, 0.5, 0.6145, 0.25, 0.625, 0.2276, 0.8074, 0.75, 0.6069, 0.75, 0.6182, 0.7275, 0.6346, 0.7158, 0.4941, 0.5, 0.375, 0.5243, 0.3508, 0.5, 0.125, 0.5, 0.3508, 0.5, 0.375, 0.5243, 0.375, 0.75, 0.125, 0.75, 0.6182, 0.7275, 0.6208, 0.5284, 0.6432, 0.5139, 0.6346, 0.7158, 0.6432, 0.5139, 0.6984, 0.5, 0.8536, 0.5, 0.875, 0.5224, 0.875, 0.75, 0.8074, 0.75, 0.6346, 0.7158])
me_cube_001.use_remesh_fix_poles = True
me_cube_001.use_remesh_preserve_attributes = False
me_cube_001.use_mirror_vertex_groups = False
me_cube_001.update()
me_cube_002 = bpy.data.meshes.new('Cube.002')
me_cube_002.from_pydata([(-0.4334, -0.5939, -8.321e-10), (-0.4785, 0.4888, -4.042e-10), (-0.4701, 0.4831, 2.197), (0.6236, 0.5835, -2.689e-09), (-0.439, -0.5941, 1.21), (-0.5012, 0.5054, 1.291), (0.3262, 0.4808, 2.18), (0.5662, 0.2725, 2.194), (0.6394, 0.482, 1.567), (0.3591, -0.5505, 2.234), (0.5605, -0.3326, 2.237), (0.4997, 0.487, 1.101), (0.6695, 0.483, 1.256), (0.6768, 0.2958, 1.102), (0.6538, 0.5366, 0.501), (-0.3156, -0.5085, 2.205), (-0.4492, -0.3697, 2.199), (-0.4451, -0.5127, 2.069), (0.5843, -0.4524, -6.072e-10), (0.5985, -0.5808, 0.5391), (0.4613, -0.5735, -4.233e-10), (0.6258, -0.5648, 1.27), (0.594, -0.5945, 1.274), (0.6115, -0.5878, 0.9157), (0.499, -0.5561, 2.152), (0.5639, -0.4835, 2.161)], [], [(7, 6, 2, 16, 15, 9, 10), (3, 14, 13, 21, 23, 19, 18), (11, 12, 13), (1, 3, 18, 20, 0), (5, 2, 6, 8, 12, 11), (9, 24, 25, 10), (0, 4, 5, 1), (6, 7, 8), (4, 17, 16, 2, 5), (11, 13, 14), (1, 5, 11, 14, 3), (15, 16, 17), (13, 12, 8, 7, 10, 25, 21), (18, 19, 20), (20, 19, 23, 22, 4, 0), (21, 22, 23), (21, 25, 24, 22), (22, 24, 9, 15, 17, 4)])
_uv = me_cube_002.uv_layers.new(name='UVMap')
_uv.uv.foreach_set('vector', [0.625, 0.5615, 0.6855, 0.5, 0.875, 0.5, 0.875, 0.7168, 0.8424, 0.75, 0.6734, 0.75, 0.625, 0.698, 0.375, 0.5, 0.4314, 0.5, 0.499, 0.5435, 0.5175, 0.7431, 0.4777, 0.75, 0.4355, 0.75, 0.375, 0.7243, 0.4986, 0.4604, 0.5173, 0.5, 0.499, 0.5435, 0.125, 0.5, 0.375, 0.5, 0.375, 0.7243, 0.3458, 0.75, 0.125, 0.75, 0.5181, 0.25, 0.625, 0.25, 0.625, 0.4395, 0.5538, 0.5, 0.5173, 0.5, 0.4986, 0.4604, 0.6734, 0.75, 0.6302, 0.75, 0.6155, 0.7327, 0.625, 0.698, 0.375, 0.0, 0.5181, 0.0, 0.5181, 0.25, 0.375, 0.25, 0.625, 0.4395, 0.625, 0.5615, 0.5538, 0.5, 0.5181, 0.0, 0.6109, 0.0, 0.625, 0.03323, 0.625, 0.25, 0.5181, 0.25, 0.4986, 0.4604, 0.499, 0.5435, 0.4314, 0.5, 0.375, 0.25, 0.5181, 0.25, 0.4986, 0.4604, 0.4314, 0.5, 0.375, 0.5, 0.625, 0.9674, 0.875, 0.7168, 0.6109, 0.0, 0.499, 0.5435, 0.5173, 0.5, 0.5538, 0.5, 0.625, 0.5615, 0.625, 0.698, 0.6155, 0.7327, 0.5175, 0.7431, 0.375, 0.7243, 0.4355, 0.75, 0.375, 0.7792, 0.375, 0.7792, 0.4355, 0.75, 0.4777, 0.75, 0.5181, 0.757, 0.5181, 1.0, 0.375, 1.0, 0.5175, 0.7431, 0.5182, 0.7502, 0.4777, 0.75, 0.5175, 0.7431, 0.6155, 0.7327, 0.6147, 0.7656, 0.5181, 0.757, 0.5181, 0.757, 0.6147, 0.7656, 0.625, 0.7984, 0.625, 0.9674, 0.6109, 1.0, 0.5181, 1.0])
me_cube_002.use_remesh_fix_poles = True
me_cube_002.use_remesh_preserve_attributes = False
me_cube_002.use_mirror_vertex_groups = False
me_cube_002.update()
me_cube_003 = bpy.data.meshes.new('Cube.003')
me_cube_003.from_pydata([(-0.5046, -0.7368, -1.429e-09), (-0.5351, 0.5686, -1.282e-09), (-0.5313, 0.5629, 2.138), (0.754, -0.6962, -1.841e-10), (0.7722, 0.967, -1.461e-08), (-0.593, -0.6736, 0.8714), (-0.438, 0.4854, 0.9114), (0.8296, 0.5753, 1.157), (0.8723, -0.4954, 0.8418), (0.8742, -0.7235, 1.003), (0.6602, -0.707, 0.7907), (0.8159, -0.704, 0.3595), (0.8043, -0.6022, 2.136), (0.3023, -0.7575, 2.128), (0.8184, -0.7674, 1.961), (-0.06961, -0.7443, 2.124), (-0.5356, -0.2591, 2.126), (-0.5586, -0.7075, 1.651), (0.7873, 0.1289, 2.146), (0.7857, 0.5384, 1.812), (0.3339, 0.5521, 2.147)], [], [(7, 19, 18, 12, 14, 9, 8), (8, 9, 10), (3, 11, 10, 5, 0), (1, 4, 3, 0), (5, 17, 16, 2, 6), (1, 6, 7, 4), (0, 5, 6, 1), (8, 10, 11), (4, 7, 8, 11, 3), (12, 13, 14), (18, 20, 2, 16, 15, 13, 12), (15, 16, 17), (10, 9, 14, 13, 15, 17, 5), (18, 19, 20), (6, 2, 20, 19, 7)])
_uv = me_cube_003.uv_layers.new(name='UVMap')
_uv.uv.foreach_set('vector', [0.5057, 0.5, 0.5845, 0.5, 0.625, 0.579, 0.625, 0.7173, 0.6042, 0.75, 0.489, 0.75, 0.4694, 0.706, 0.4694, 0.706, 0.489, 0.75, 0.4649, 0.7884, 0.375, 0.75, 0.4151, 0.75, 0.4649, 0.7884, 0.4829, 1.0, 0.375, 1.0, 0.125, 0.5, 0.375, 0.5, 0.375, 0.75, 0.125, 0.75, 0.4829, 0.0, 0.5717, 0.0, 0.625, 0.09078, 0.625, 0.25, 0.4829, 0.25, 0.375, 0.25, 0.4829, 0.25, 0.5057, 0.5, 0.375, 0.5, 0.375, 0.0, 0.4829, 0.0, 0.4829, 0.25, 0.375, 0.25, 0.4694, 0.706, 0.4649, 0.7884, 0.4151, 0.75, 0.375, 0.5, 0.5057, 0.5, 0.4694, 0.706, 0.4151, 0.75, 0.375, 0.75, 0.625, 0.7173, 0.719, 0.75, 0.6042, 0.75, 0.625, 0.579, 0.7097, 0.5, 0.875, 0.5, 0.875, 0.6592, 0.788, 0.75, 0.719, 0.75, 0.625, 0.7173, 0.625, 0.913, 0.875, 0.6592, 0.5717, 0.0, 0.4649, 0.7884, 0.489, 0.75, 0.6042, 0.75, 0.625, 0.844, 0.625, 0.913, 0.5717, 1.0, 0.4829, 1.0, 0.625, 0.579, 0.5845, 0.5, 0.625, 0.4153, 0.4829, 0.25, 0.625, 0.25, 0.625, 0.4153, 0.5845, 0.5, 0.5057, 0.5])
me_cube_003.use_remesh_fix_poles = True
me_cube_003.use_remesh_preserve_attributes = False
me_cube_003.use_mirror_vertex_groups = False
me_cube_003.update()
me_cube_004 = bpy.data.meshes.new('Cube.004')
me_cube_004.from_pydata([(-0.25, -0.25, -0.04661), (-0.25, 0.25, -0.04661), (0.25, -0.25, -0.04661), (0.25, 0.25, -0.04661), (0.0, 0.25, -0.04661), (0.0, 0.25, 0.03403), (0.0, -0.25, -0.04661), (0.0, -0.25, 0.03403), (0.1487, -0.25, 0.01487), (0.25, -0.25, -0.02262), (0.25, -0.2217, 0.005668), (0.25, 0.1949, 0.005668), (0.25, 0.25, -0.02565), (0.2052, 0.25, 0.009739), (-0.1227, 0.25, 0.02838), (-0.25, 0.25, 0.000555), (-0.25, 0.0766, 0.02839), (-0.25, -0.25, -0.02173), (-0.1999, -0.25, 0.02838), (-0.25, -0.1031, 0.02839)], [], [(1, 15, 14, 5, 4), (3, 12, 11, 10, 9, 2), (2, 9, 8, 7, 6), (5, 14, 16, 19, 18, 7), (4, 3, 2, 6), (6, 7, 18, 17, 0), (1, 4, 6, 0), (8, 9, 10), (4, 5, 13, 12, 3), (11, 12, 13), (11, 13, 5, 7, 8, 10), (14, 15, 16), (17, 18, 19), (0, 17, 19, 16, 15, 1)])
_uv = me_cube_004.uv_layers.new(name='UVMap')
_uv.uv.foreach_set('vector', [0.375, 0.25, 0.4551, 0.25, 0.625, 0.3137, 0.625, 0.375, 0.375, 0.375, 0.375, 0.5, 0.4753, 0.5, 0.625, 0.5275, 0.625, 0.7359, 0.4897, 0.75, 0.375, 0.75, 0.375, 0.75, 0.4897, 0.75, 0.625, 0.8007, 0.625, 0.875, 0.375, 0.875, 0.75, 0.5, 0.8113, 0.5, 0.875, 0.5867, 0.875, 0.6766, 0.8499, 0.75, 0.75, 0.75, 0.25, 0.5, 0.375, 0.5, 0.375, 0.75, 0.25, 0.75, 0.375, 0.875, 0.625, 0.875, 0.625, 0.9749, 0.458, 1.0, 0.375, 1.0, 0.125, 0.5, 0.25, 0.5, 0.25, 0.75, 0.125, 0.75, 0.6757, 0.75, 0.4897, 0.75, 0.625, 0.7359, 0.375, 0.375, 0.625, 0.375, 0.625, 0.4776, 0.4753, 0.5, 0.375, 0.5, 0.625, 0.5275, 0.4753, 0.5, 0.625, 0.4776, 0.625, 0.5275, 0.6474, 0.5, 0.75, 0.5, 0.75, 0.75, 0.6757, 0.75, 0.625, 0.7359, 0.8113, 0.5, 0.4551, 0.25, 0.625, 0.1633, 0.458, 0.0, 0.625, 0.9749, 0.875, 0.6766, 0.375, 0.0, 0.458, 0.0, 0.625, 0.07344, 0.625, 0.1633, 0.4551, 0.25, 0.375, 0.25])
me_cube_004.use_remesh_fix_poles = True
me_cube_004.use_remesh_preserve_attributes = False
me_cube_004.use_mirror_vertex_groups = False
me_cube_004.update()
me_cylinder = bpy.data.meshes.new('Cylinder')
me_cylinder.from_pydata([(-4.842e-09, 0.1026, 0.0), (0.0, 0.181, 0.362), (0.07254, 0.07254, 0.0), (0.128, 0.128, 0.362), (0.1026, -3.677e-09, 0.0), (0.181, -7.912e-09, 0.362), (0.07254, -0.07254, 0.0), (0.128, -0.128, 0.362), (-1.381e-08, -0.1026, 0.0), (-1.582e-08, -0.181, 0.362), (-0.07254, -0.07254, 0.0), (-0.128, -0.128, 0.362), (-0.1026, 2.03e-09, 0.0), (-0.181, 2.158e-09, 0.362), (-0.07254, 0.07254, 0.0), (-0.128, 0.128, 0.362), (-4.842e-09, 0.1026, 0.362), (-7.203e-11, 0.1798, 0.724), (0.07254, 0.07254, 0.362), (0.1272, 0.1272, 0.724), (0.1026, -3.677e-09, 0.362), (0.1798, -7.861e-09, 0.724), (0.07254, -0.07254, 0.362), (0.1272, -0.1272, 0.724), (-1.381e-08, -0.1026, 0.362), (-1.579e-08, -0.1798, 0.724), (-0.07254, -0.07254, 0.362), (-0.1272, -0.1272, 0.724), (-0.1026, 2.03e-09, 0.362), (-0.1798, 2.145e-09, 0.724), (-0.07254, 0.07254, 0.362), (-0.1272, 0.1272, 0.724), (-4.882e-09, 0.1019, 0.724), (-4.117e-10, 0.1743, 1.086), (0.07208, 0.07208, 0.724), (0.1233, 0.1233, 1.086), (0.1019, -3.654e-09, 0.724), (0.1743, -7.621e-09, 1.086), (0.07208, -0.07208, 0.724), (0.1233, -0.1233, 1.086), (-1.379e-08, -0.1019, 0.724), (-1.565e-08, -0.1743, 1.086), (-0.07208, -0.07208, 0.724), (-0.1233, -0.1233, 1.086), (-0.1019, 2.017e-09, 0.724), (-0.1743, 2.079e-09, 1.086), (-0.07208, 0.07208, 0.724), (-0.1233, 0.1233, 1.086), (-5.074e-09, 0.09883, 1.086), (-9.599e-10, 0.1655, 1.448), (0.06988, 0.06988, 1.086), (0.117, 0.117, 1.448), (0.09883, -3.542e-09, 1.086), (0.1655, -7.233e-09, 1.448), (0.06988, -0.06988, 1.086), (0.117, -0.117, 1.448), (-1.371e-08, -0.09883, 1.086), (-1.542e-08, -0.1655, 1.448), (-0.06988, -0.06988, 1.086), (-0.117, -0.117, 1.448), (-0.09883, 1.956e-09, 1.086), (-0.1655, 1.973e-09, 1.448), (-0.06988, 0.06988, 1.086), (-0.117, 0.117, 1.448), (-5.384e-09, 0.0938, 1.448), (-1.638e-09, 0.1545, 1.81), (0.06633, 0.06633, 1.448), (0.1092, 0.1092, 1.81), (0.0938, -3.362e-09, 1.448), (0.1545, -6.752e-09, 1.81), (0.06633, -0.06633, 1.448), (0.1092, -0.1092, 1.81), (-1.358e-08, -0.0938, 1.448), (-1.514e-08, -0.1545, 1.81), (-0.06633, -0.06633, 1.448), (-0.1092, -0.1092, 1.81), (-0.0938, 1.856e-09, 1.448), (-0.1545, 1.842e-09, 1.81), (-0.06633, 0.06633, 1.448), (-0.1092, 0.1092, 1.81), (-5.768e-09, 0.08758, 1.81), (-2.369e-09, 0.1426, 2.172), (0.06193, 0.06193, 1.81), (0.1009, 0.1009, 2.172), (0.08758, -3.139e-09, 1.81), (0.1426, -6.235e-09, 2.172), (0.06193, -0.06193, 1.81), (0.1009, -0.1009, 2.172), (-1.343e-08, -0.08758, 1.81), (-1.484e-08, -0.1426, 2.172), (-0.06193, -0.06193, 1.81), (-0.1009, -0.1009, 2.172), (-0.08758, 1.733e-09, 1.81), (-0.1426, 1.701e-09, 2.172), (-0.06193, 0.06193, 1.81), (-0.1009, 0.1009, 2.172), (-6.182e-09, 0.08089, 2.172), (-3.073e-09, 0.1312, 2.534), (0.05719, 0.05719, 2.172), (0.0928, 0.0928, 2.534), (0.08089, -2.899e-09, 2.172), (0.1312, -5.736e-09, 2.534), (0.05719, -0.05719, 2.172), (0.0928, -0.0928, 2.534), (-1.325e-08, -0.08089, 2.172), (-1.455e-08, -0.1312, 2.534), (-0.05719, -0.05719, 2.172), (-0.0928, -0.0928, 2.534), (-0.08089, 1.601e-09, 2.172), (-0.1312, 1.565e-09, 2.534), (-0.05719, 0.05719, 2.172), (-0.0928, 0.0928, 2.534), (-6.58e-09, 0.07443, 2.534), (-3.673e-09, 0.1215, 2.896), (0.05263, 0.05263, 2.534), (0.08593, 0.08593, 2.896), (0.07443, -2.668e-09, 2.534), (0.1215, -5.312e-09, 2.896), (0.05263, -0.05263, 2.534), (0.08593, -0.08593, 2.896), (-1.309e-08, -0.07443, 2.534), (-1.43e-08, -0.1215, 2.896), (-0.05263, -0.05263, 2.534), (-0.08593, -0.08593, 2.896), (-0.07443, 1.473e-09, 2.534), (-0.1215, 1.449e-09, 2.896), (-0.05263, 0.05263, 2.534), (-0.08593, 0.08593, 2.896), (-6.92e-09, 0.06893, 2.896), (-4.09e-09, 0.1148, 3.258), (0.04874, 0.04874, 2.896), (0.08115, 0.08115, 3.258), (0.06893, -2.471e-09, 2.896), (0.1148, -5.016e-09, 3.258), (0.04874, -0.04874, 2.896), (0.08115, -0.08115, 3.258), (-1.295e-08, -0.06893, 2.896), (-1.412e-08, -0.1148, 3.258), (-0.04874, -0.04874, 2.896), (-0.08115, -0.08115, 3.258), (-0.06893, 1.364e-09, 2.896), (-0.1148, 1.368e-09, 3.258), (-0.04874, 0.04874, 2.896), (-0.08115, 0.08115, 3.258), (-7.156e-09, 0.06511, 3.258), (-4.247e-09, 0.1122, 3.62), (0.04604, 0.04604, 3.258), (0.07935, 0.07935, 3.62), (0.06511, -2.334e-09, 3.258), (0.1122, -4.906e-09, 3.62), (0.04604, -0.04604, 3.258), (0.07935, -0.07935, 3.62), (-1.285e-08, -0.06511, 3.258), (-1.406e-08, -0.1122, 3.62), (-0.04604, -0.04604, 3.258), (-0.07935, -0.07935, 3.62), (-0.06511, 1.289e-09, 3.258), (-0.1122, 1.338e-09, 3.62), (-0.04604, 0.04604, 3.258), (-0.07935, 0.07935, 3.62)], [], [(0, 1, 3, 2), (2, 3, 5, 4), (4, 5, 7, 6), (6, 7, 9, 8), (8, 9, 11, 10), (10, 11, 13, 12), (3, 1, 15, 13, 11, 9, 7, 5), (12, 13, 15, 14), (14, 15, 1, 0), (0, 2, 4, 6, 8, 10, 12, 14), (16, 17, 19, 18), (18, 19, 21, 20), (20, 21, 23, 22), (22, 23, 25, 24), (24, 25, 27, 26), (26, 27, 29, 28), (19, 17, 31, 29, 27, 25, 23, 21), (28, 29, 31, 30), (30, 31, 17, 16), (16, 18, 20, 22, 24, 26, 28, 30), (32, 33, 35, 34), (34, 35, 37, 36), (36, 37, 39, 38), (38, 39, 41, 40), (40, 41, 43, 42), (42, 43, 45, 44), (35, 33, 47, 45, 43, 41, 39, 37), (44, 45, 47, 46), (46, 47, 33, 32), (32, 34, 36, 38, 40, 42, 44, 46), (48, 49, 51, 50), (50, 51, 53, 52), (52, 53, 55, 54), (54, 55, 57, 56), (56, 57, 59, 58), (58, 59, 61, 60), (51, 49, 63, 61, 59, 57, 55, 53), (60, 61, 63, 62), (62, 63, 49, 48), (48, 50, 52, 54, 56, 58, 60, 62), (64, 65, 67, 66), (66, 67, 69, 68), (68, 69, 71, 70), (70, 71, 73, 72), (72, 73, 75, 74), (74, 75, 77, 76), (67, 65, 79, 77, 75, 73, 71, 69), (76, 77, 79, 78), (78, 79, 65, 64), (64, 66, 68, 70, 72, 74, 76, 78), (80, 81, 83, 82), (82, 83, 85, 84), (84, 85, 87, 86), (86, 87, 89, 88), (88, 89, 91, 90), (90, 91, 93, 92), (83, 81, 95, 93, 91, 89, 87, 85), (92, 93, 95, 94), (94, 95, 81, 80), (80, 82, 84, 86, 88, 90, 92, 94), (96, 97, 99, 98), (98, 99, 101, 100), (100, 101, 103, 102), (102, 103, 105, 104), (104, 105, 107, 106), (106, 107, 109, 108), (99, 97, 111, 109, 107, 105, 103, 101), (108, 109, 111, 110), (110, 111, 97, 96), (96, 98, 100, 102, 104, 106, 108, 110), (112, 113, 115, 114), (114, 115, 117, 116), (116, 117, 119, 118), (118, 119, 121, 120), (120, 121, 123, 122), (122, 123, 125, 124), (115, 113, 127, 125, 123, 121, 119, 117), (124, 125, 127, 126), (126, 127, 113, 112), (112, 114, 116, 118, 120, 122, 124, 126), (128, 129, 131, 130), (130, 131, 133, 132), (132, 133, 135, 134), (134, 135, 137, 136), (136, 137, 139, 138), (138, 139, 141, 140), (131, 129, 143, 141, 139, 137, 135, 133), (140, 141, 143, 142), (142, 143, 129, 128), (128, 130, 132, 134, 136, 138, 140, 142), (144, 145, 147, 146), (146, 147, 149, 148), (148, 149, 151, 150), (150, 151, 153, 152), (152, 153, 155, 154), (154, 155, 157, 156), (147, 145, 159, 157, 155, 153, 151, 149), (156, 157, 159, 158), (158, 159, 145, 144), (144, 146, 148, 150, 152, 154, 156, 158)])
_uv = me_cylinder.uv_layers.new(name='UVMap')
_uv.uv.foreach_set('vector', [1.0, 0.5, 1.0, 1.0, 0.875, 1.0, 0.875, 0.5, 0.875, 0.5, 0.875, 1.0, 0.75, 1.0, 0.75, 0.5, 0.75, 0.5, 0.75, 1.0, 0.625, 1.0, 0.625, 0.5, 0.625, 0.5, 0.625, 1.0, 0.5, 1.0, 0.5, 0.5, 0.5, 0.5, 0.5, 1.0, 0.375, 1.0, 0.375, 0.5, 0.375, 0.5, 0.375, 1.0, 0.25, 1.0, 0.25, 0.5, 0.4197, 0.4197, 0.25, 0.49, 0.08029, 0.4197, 0.01, 0.25, 0.08029, 0.08029, 0.25, 0.01, 0.4197, 0.08029, 0.49, 0.25, 0.25, 0.5, 0.25, 1.0, 0.125, 1.0, 0.125, 0.5, 0.125, 0.5, 0.125, 1.0, 0.0, 1.0, 0.0, 0.5, 0.75, 0.49, 0.9197, 0.4197, 0.99, 0.25, 0.9197, 0.08029, 0.75, 0.01, 0.5803, 0.08029, 0.51, 0.25, 0.5803, 0.4197, 1.0, 0.5, 1.0, 1.0, 0.875, 1.0, 0.875, 0.5, 0.875, 0.5, 0.875, 1.0, 0.75, 1.0, 0.75, 0.5, 0.75, 0.5, 0.75, 1.0, 0.625, 1.0, 0.625, 0.5, 0.625, 0.5, 0.625, 1.0, 0.5, 1.0, 0.5, 0.5, 0.5, 0.5, 0.5, 1.0, 0.375, 1.0, 0.375, 0.5, 0.375, 0.5, 0.375, 1.0, 0.25, 1.0, 0.25, 0.5, 0.4197, 0.4197, 0.25, 0.49, 0.08029, 0.4197, 0.01, 0.25, 0.08029, 0.08029, 0.25, 0.01, 0.4197, 0.08029, 0.49, 0.25, 0.25, 0.5, 0.25, 1.0, 0.125, 1.0, 0.125, 0.5, 0.125, 0.5, 0.125, 1.0, 0.0, 1.0, 0.0, 0.5, 0.75, 0.49, 0.9197, 0.4197, 0.99, 0.25, 0.9197, 0.08029, 0.75, 0.01, 0.5803, 0.08029, 0.51, 0.25, 0.5803, 0.4197, 1.0, 0.5, 1.0, 1.0, 0.875, 1.0, 0.875, 0.5, 0.875, 0.5, 0.875, 1.0, 0.75, 1.0, 0.75, 0.5, 0.75, 0.5, 0.75, 1.0, 0.625, 1.0, 0.625, 0.5, 0.625, 0.5, 0.625, 1.0, 0.5, 1.0, 0.5, 0.5, 0.5, 0.5, 0.5, 1.0, 0.375, 1.0, 0.375, 0.5, 0.375, 0.5, 0.375, 1.0, 0.25, 1.0, 0.25, 0.5, 0.4197, 0.4197, 0.25, 0.49, 0.08029, 0.4197, 0.01, 0.25, 0.08029, 0.08029, 0.25, 0.01, 0.4197, 0.08029, 0.49, 0.25, 0.25, 0.5, 0.25, 1.0, 0.125, 1.0, 0.125, 0.5, 0.125, 0.5, 0.125, 1.0, 0.0, 1.0, 0.0, 0.5, 0.75, 0.49, 0.9197, 0.4197, 0.99, 0.25, 0.9197, 0.08029, 0.75, 0.01, 0.5803, 0.08029, 0.51, 0.25, 0.5803, 0.4197, 1.0, 0.5, 1.0, 1.0, 0.875, 1.0, 0.875, 0.5, 0.875, 0.5, 0.875, 1.0, 0.75, 1.0, 0.75, 0.5, 0.75, 0.5, 0.75, 1.0, 0.625, 1.0, 0.625, 0.5, 0.625, 0.5, 0.625, 1.0, 0.5, 1.0, 0.5, 0.5, 0.5, 0.5, 0.5, 1.0, 0.375, 1.0, 0.375, 0.5, 0.375, 0.5, 0.375, 1.0, 0.25, 1.0, 0.25, 0.5, 0.4197, 0.4197, 0.25, 0.49, 0.08029, 0.4197, 0.01, 0.25, 0.08029, 0.08029, 0.25, 0.01, 0.4197, 0.08029, 0.49, 0.25, 0.25, 0.5, 0.25, 1.0, 0.125, 1.0, 0.125, 0.5, 0.125, 0.5, 0.125, 1.0, 0.0, 1.0, 0.0, 0.5, 0.75, 0.49, 0.9197, 0.4197, 0.99, 0.25, 0.9197, 0.08029, 0.75, 0.01, 0.5803, 0.08029, 0.51, 0.25, 0.5803, 0.4197, 1.0, 0.5, 1.0, 1.0, 0.875, 1.0, 0.875, 0.5, 0.875, 0.5, 0.875, 1.0, 0.75, 1.0, 0.75, 0.5, 0.75, 0.5, 0.75, 1.0, 0.625, 1.0, 0.625, 0.5, 0.625, 0.5, 0.625, 1.0, 0.5, 1.0, 0.5, 0.5, 0.5, 0.5, 0.5, 1.0, 0.375, 1.0, 0.375, 0.5, 0.375, 0.5, 0.375, 1.0, 0.25, 1.0, 0.25, 0.5, 0.4197, 0.4197, 0.25, 0.49, 0.08029, 0.4197, 0.01, 0.25, 0.08029, 0.08029, 0.25, 0.01, 0.4197, 0.08029, 0.49, 0.25, 0.25, 0.5, 0.25, 1.0, 0.125, 1.0, 0.125, 0.5, 0.125, 0.5, 0.125, 1.0, 0.0, 1.0, 0.0, 0.5, 0.75, 0.49, 0.9197, 0.4197, 0.99, 0.25, 0.9197, 0.08029, 0.75, 0.01, 0.5803, 0.08029, 0.51, 0.25, 0.5803, 0.4197, 1.0, 0.5, 1.0, 1.0, 0.875, 1.0, 0.875, 0.5, 0.875, 0.5, 0.875, 1.0, 0.75, 1.0, 0.75, 0.5, 0.75, 0.5, 0.75, 1.0, 0.625, 1.0, 0.625, 0.5, 0.625, 0.5, 0.625, 1.0, 0.5, 1.0, 0.5, 0.5, 0.5, 0.5, 0.5, 1.0, 0.375, 1.0, 0.375, 0.5, 0.375, 0.5, 0.375, 1.0, 0.25, 1.0, 0.25, 0.5, 0.4197, 0.4197, 0.25, 0.49, 0.08029, 0.4197, 0.01, 0.25, 0.08029, 0.08029, 0.25, 0.01, 0.4197, 0.08029, 0.49, 0.25, 0.25, 0.5, 0.25, 1.0, 0.125, 1.0, 0.125, 0.5, 0.125, 0.5, 0.125, 1.0, 0.0, 1.0, 0.0, 0.5, 0.75, 0.49, 0.9197, 0.4197, 0.99, 0.25, 0.9197, 0.08029, 0.75, 0.01, 0.5803, 0.08029, 0.51, 0.25, 0.5803, 0.4197, 1.0, 0.5, 1.0, 1.0, 0.875, 1.0, 0.875, 0.5, 0.875, 0.5, 0.875, 1.0, 0.75, 1.0, 0.75, 0.5, 0.75, 0.5, 0.75, 1.0, 0.625, 1.0, 0.625, 0.5, 0.625, 0.5, 0.625, 1.0, 0.5, 1.0, 0.5, 0.5, 0.5, 0.5, 0.5, 1.0, 0.375, 1.0, 0.375, 0.5, 0.375, 0.5, 0.375, 1.0, 0.25, 1.0, 0.25, 0.5, 0.4197, 0.4197, 0.25, 0.49, 0.08029, 0.4197, 0.01, 0.25, 0.08029, 0.08029, 0.25, 0.01, 0.4197, 0.08029, 0.49, 0.25, 0.25, 0.5, 0.25, 1.0, 0.125, 1.0, 0.125, 0.5, 0.125, 0.5, 0.125, 1.0, 0.0, 1.0, 0.0, 0.5, 0.75, 0.49, 0.9197, 0.4197, 0.99, 0.25, 0.9197, 0.08029, 0.75, 0.01, 0.5803, 0.08029, 0.51, 0.25, 0.5803, 0.4197, 1.0, 0.5, 1.0, 1.0, 0.875, 1.0, 0.875, 0.5, 0.875, 0.5, 0.875, 1.0, 0.75, 1.0, 0.75, 0.5, 0.75, 0.5, 0.75, 1.0, 0.625, 1.0, 0.625, 0.5, 0.625, 0.5, 0.625, 1.0, 0.5, 1.0, 0.5, 0.5, 0.5, 0.5, 0.5, 1.0, 0.375, 1.0, 0.375, 0.5, 0.375, 0.5, 0.375, 1.0, 0.25, 1.0, 0.25, 0.5, 0.4197, 0.4197, 0.25, 0.49, 0.08029, 0.4197, 0.01, 0.25, 0.08029, 0.08029, 0.25, 0.01, 0.4197, 0.08029, 0.49, 0.25, 0.25, 0.5, 0.25, 1.0, 0.125, 1.0, 0.125, 0.5, 0.125, 0.5, 0.125, 1.0, 0.0, 1.0, 0.0, 0.5, 0.75, 0.49, 0.9197, 0.4197, 0.99, 0.25, 0.9197, 0.08029, 0.75, 0.01, 0.5803, 0.08029, 0.51, 0.25, 0.5803, 0.4197, 1.0, 0.5, 1.0, 1.0, 0.875, 1.0, 0.875, 0.5, 0.875, 0.5, 0.875, 1.0, 0.75, 1.0, 0.75, 0.5, 0.75, 0.5, 0.75, 1.0, 0.625, 1.0, 0.625, 0.5, 0.625, 0.5, 0.625, 1.0, 0.5, 1.0, 0.5, 0.5, 0.5, 0.5, 0.5, 1.0, 0.375, 1.0, 0.375, 0.5, 0.375, 0.5, 0.375, 1.0, 0.25, 1.0, 0.25, 0.5, 0.4197, 0.4197, 0.25, 0.49, 0.08029, 0.4197, 0.01, 0.25, 0.08029, 0.08029, 0.25, 0.01, 0.4197, 0.08029, 0.49, 0.25, 0.25, 0.5, 0.25, 1.0, 0.125, 1.0, 0.125, 0.5, 0.125, 0.5, 0.125, 1.0, 0.0, 1.0, 0.0, 0.5, 0.75, 0.49, 0.9197, 0.4197, 0.99, 0.25, 0.9197, 0.08029, 0.75, 0.01, 0.5803, 0.08029, 0.51, 0.25, 0.5803, 0.4197, 1.0, 0.5, 1.0, 1.0, 0.875, 1.0, 0.875, 0.5, 0.875, 0.5, 0.875, 1.0, 0.75, 1.0, 0.75, 0.5, 0.75, 0.5, 0.75, 1.0, 0.625, 1.0, 0.625, 0.5, 0.625, 0.5, 0.625, 1.0, 0.5, 1.0, 0.5, 0.5, 0.5, 0.5, 0.5, 1.0, 0.375, 1.0, 0.375, 0.5, 0.375, 0.5, 0.375, 1.0, 0.25, 1.0, 0.25, 0.5, 0.4197, 0.4197, 0.25, 0.49, 0.08029, 0.4197, 0.01, 0.25, 0.08029, 0.08029, 0.25, 0.01, 0.4197, 0.08029, 0.49, 0.25, 0.25, 0.5, 0.25, 1.0, 0.125, 1.0, 0.125, 0.5, 0.125, 0.5, 0.125, 1.0, 0.0, 1.0, 0.0, 0.5, 0.75, 0.49, 0.9197, 0.4197, 0.99, 0.25, 0.9197, 0.08029, 0.75, 0.01, 0.5803, 0.08029, 0.51, 0.25, 0.5803, 0.4197])
me_cylinder.use_remesh_fix_poles = True
me_cylinder.use_remesh_preserve_attributes = False
me_cylinder.use_mirror_vertex_groups = False
me_cylinder.update()
me_plane_007 = bpy.data.meshes.new('Plane.007')
me_plane_007.from_pydata([(-0.07837, -0.0007056, -0.002246), (0.07837, -0.0007056, -0.002246), (-0.04179, 1.948, -0.3064), (0.04179, 1.948, -0.3064), (-0.2289, 1.606, -0.1537), (-0.3427, 1.378, -0.06867), (-0.4743, 0.9386, 0.0367), (-0.4868, 0.6487, 0.06162), (-0.371, 0.3348, 0.0619), (0.371, 0.3348, 0.0619), (0.4868, 0.6487, 0.06162), (0.4526, 1.032, 0.0224), (0.3427, 1.378, -0.06867), (0.2289, 1.606, -0.1537), (7.152e-11, 7.867e-07, 3.12e-07), (-9.042e-10, 1.946, -0.3054), (2.628e-10, 0.3348, 0.1129), (2.628e-10, 0.6487, 0.1535), (-8.55e-10, 1.032, 0.09442), (-3.067e-09, 1.378, -0.03421), (-3.067e-09, 1.606, -0.1406), (-0.4371, 1.088, 0.01194)], [], [(20, 13, 3, 15), (14, 1, 9, 16), (16, 9, 10, 17), (17, 10, 11, 18), (18, 11, 12, 19), (19, 12, 13, 20), (5, 19, 20, 4), (21, 18, 19, 5), (7, 17, 18, 6), (8, 16, 17, 7), (0, 14, 16, 8), (4, 20, 15, 2)])
_uv = me_plane_007.uv_layers.new(name='UVMap')
_uv.uv.foreach_set('vector', [0.5, 0.8333, 1.0, 0.8333, 1.0, 1.0, 0.5, 1.0, 0.5, 0.0, 1.0, 0.0, 1.0, 0.1667, 0.5, 0.1667, 0.5, 0.1667, 1.0, 0.1667, 1.0, 0.3333, 0.5, 0.3333, 0.5, 0.3333, 1.0, 0.3333, 1.0, 0.5, 0.5, 0.5, 0.5, 0.5, 1.0, 0.5, 1.0, 0.6667, 0.5, 0.6667, 0.5, 0.6667, 1.0, 0.6667, 1.0, 0.8333, 0.5, 0.8333, 0.0, 0.6667, 0.5, 0.6667, 0.5, 0.8333, 0.0, 0.8333, 0.0, 0.5, 0.5, 0.5, 0.5, 0.6667, 0.0, 0.6667, 0.0, 0.3333, 0.5, 0.3333, 0.5, 0.5, 0.0, 0.5, 0.0, 0.1667, 0.5, 0.1667, 0.5, 0.3333, 0.0, 0.3333, 0.0, 0.0, 0.5, 0.0, 0.5, 0.1667, 0.0, 0.1667, 0.0, 0.8333, 0.5, 0.8333, 0.5, 1.0, 0.0, 1.0])
me_plane_007.use_remesh_fix_poles = True
me_plane_007.use_remesh_preserve_attributes = False
me_plane_007.use_mirror_vertex_groups = False
me_plane_007.update()
me_cube = bpy.data.meshes.new('Cube')
me_cube.from_pydata([(-0.8486, -0.7432, 0.1172), (-0.8854, -0.5134, 2.57), (0.7595, -0.4172, 0.3332), (0.6927, 0.7306, 2.566), (-1.063, 0.0006522, 0.1813), (-1.035, -0.03769, 2.625), (-0.04874, 0.5683, 2.411), (0.745, 0.9833, 1.47), (0.9472, 0.1768, 0.3894), (0.8291, 0.0832, 2.486), (0.9942, -0.5868, 1.451), (0.152, -0.7114, 0.1488), (0.02347, -0.8084, 2.326), (-0.1329, -0.01094, 2.791), (0.9786, 0.4996, 1.331), (-0.202, 1.023, 1.258), (0.3293, -0.6167, 2.393), (0.8589, -0.4413, 2.068), (0.8349, -0.02044, 2.403), (-0.5977, 0.6424, 2.224), (-0.7404, 0.8295, 1.71), (-1.182, 0.7401, 1.686), (-1.009, 0.3752, 2.206), (-1.103, -0.7568, 1.268), (-0.9309, -0.8045, 0.5815), (-0.8997, -0.9207, 1.23), (-0.9747, -0.7228, 1.827), (0.06378, 0.05593, 0.005895), (-0.2996, 0.2744, -0.0006744), (-0.0595, 0.6877, 0.09596), (0.4853, 0.2502, 0.1014), (-1.234, 0.7717, 1.306), (-1.233, 0.7599, 1.439), (-0.7042, 0.9457, 1.313), (-1.343, -0.1487, 1.494), (-1.345, -0.1467, 1.363), (-1.259, -0.3927, 1.366), (-0.2489, 0.9506, 0.2065), (-0.1399, 0.9885, 0.3884), (-0.02603, 0.9676, 0.2204), (-0.09417, 0.8293, 0.1518), (0.7786, 1.006, 1.211), (0.9313, 0.5287, 0.3523), (0.5685, 1.048, 0.2673), (-0.08423, -1.003, 1.441), (-0.5866, -0.9858, 1.224), (-0.0006979, -0.9306, 0.6717), (0.2349, -0.9076, 1.297), (-1.07, 0.6502, 0.3683), (-1.111, 0.8361, 0.6377), (-0.8658, 0.88, 0.3723)], [], [(20, 19, 6, 15), (15, 3, 7), (23, 26, 1, 5, 34, 36), (13, 5, 1, 12), (14, 9, 18, 17, 10), (3, 6, 13, 9), (6, 5, 13), (27, 30, 8, 2, 11), (38, 39, 40), (11, 46, 45, 25, 24, 0), (45, 44, 12, 1, 26, 25), (15, 6, 3), (8, 14, 10, 2), (40, 39, 43, 42, 8, 30, 29), (7, 3, 9, 14), (34, 5, 22, 21, 32), (39, 38, 15, 7, 41, 43), (23, 24, 25), (10, 17, 16, 12, 44, 47), (16, 17, 18), (9, 13, 12, 16, 18), (21, 20, 15, 33, 32), (0, 24, 23, 36, 35, 4), (20, 22, 19), (6, 19, 22, 5), (23, 25, 26), (20, 21, 22), (27, 28, 29, 30), (4, 28, 27, 11, 0), (31, 32, 33), (34, 35, 36), (34, 32, 31, 35), (50, 49, 31, 33, 15, 38, 37), (38, 40, 37), (48, 50, 37, 40, 29, 28, 4), (41, 42, 43), (42, 41, 7, 14, 8), (47, 44, 46), (2, 10, 47, 46, 11), (45, 46, 44), (48, 49, 50), (4, 35, 31, 49, 48)])
_uv = me_cube.uv_layers.new(name='UVMap')
_uv.uv.foreach_set('vector', [0.575, 0.3107, 0.6351, 0.3239, 0.6459, 0.4036, 0.5, 0.4017, 0.5, 0.4017, 0.6097, 0.5468, 0.4953, 0.5123, 0.5008, 0.01012, 0.5561, 0.01387, 0.625, 0.04347, 0.625, 0.125, 0.507, 0.1013, 0.5004, 0.0645, 0.75, 0.625, 0.875, 0.625, 0.875, 0.7065, 0.75, 0.75, 0.5, 0.578, 0.625, 0.625, 0.615, 0.6497, 0.5744, 0.75, 0.5, 0.75, 0.6097, 0.5468, 0.7314, 0.5357, 0.75, 0.625, 0.625, 0.625, 0.7314, 0.5357, 0.875, 0.625, 0.75, 0.625, 0.25, 0.644, 0.3135, 0.6112, 0.3938, 0.6179, 0.3747, 0.7563, 0.2495, 0.7541, 0.3968, 0.3797, 0.375, 0.3881, 0.25, 0.5223, 0.3834, 0.875, 0.4405, 0.875, 0.5, 0.9251, 0.5, 0.9619, 0.4358, 0.9787, 0.3899, 0.9785, 0.5, 0.9251, 0.5603, 0.875, 0.625, 0.875, 0.6305, 1.016, 0.558, 0.9955, 0.5, 0.9619, 0.5, 0.4017, 0.6459, 0.4036, 0.6097, 0.5468, 0.3938, 0.6179, 0.5, 0.578, 0.5, 0.75, 0.3747, 0.7563, 0.25, 0.5223, 0.2631, 0.5, 0.3528, 0.5, 0.3847, 0.5606, 0.3938, 0.6179, 0.3135, 0.6112, 0.25, 0.5461, 0.4953, 0.5123, 0.6097, 0.5468, 0.625, 0.625, 0.5, 0.578, 0.507, 0.1013, 0.625, 0.125, 0.625, 0.175, 0.5578, 0.2322, 0.5122, 0.2202, 0.375, 0.3881, 0.3968, 0.3797, 0.5, 0.4017, 0.4953, 0.5123, 0.464, 0.5091, 0.375, 0.4778, 0.5008, 0.01012, 0.4361, -0.006994, 0.5, 0.9619, 0.5, 0.75, 0.5744, 0.75, 0.625, 0.8236, 0.625, 0.875, 0.5603, 0.875, 0.5, 0.8322, 0.6986, 0.75, 0.5744, 0.75, 0.615, 0.6497, 0.625, 0.625, 0.75, 0.625, 0.75, 0.75, 0.6986, 0.75, 0.615, 0.6497, 0.5578, 0.2322, 0.575, 0.3107, 0.5, 0.4017, 0.5, 0.3129, 0.5122, 0.2202, 0.3899, -0.004981, 0.4361, -0.006994, 0.5008, 0.01012, 0.5004, 0.0645, 0.4941, 0.09984, 0.3867, 0.09739, 0.575, 0.3107, 0.625, 0.175, 0.8059, 0.5172, 0.7314, 0.5357, 0.8059, 0.5172, 0.875, 0.575, 0.875, 0.625, 0.5008, 0.01012, 0.5, 0.9619, 0.558, 0.9955, 0.575, 0.3107, 0.5578, 0.2322, 0.625, 0.175, 0.25, 0.644, 0.2139, 0.6135, 0.25, 0.5461, 0.3135, 0.6112, 0.1252, 0.653, 0.2139, 0.6135, 0.25, 0.644, 0.2495, 0.7541, 0.1443, 0.7535, 0.4927, 0.2189, 0.5058, 0.2171, 0.5, 0.3129, 0.507, 0.1013, 0.4922, 0.1008, 0.5004, 0.0645, 0.507, 0.1013, 0.5122, 0.2202, 0.4927, 0.2189, 0.4941, 0.09984, 0.3918, 0.2726, 0.4202, 0.238, 0.4927, 0.2189, 0.5, 0.3129, 0.5, 0.4017, 0.3968, 0.3797, 0.375, 0.3582, 0.3968, 0.3797, 0.25, 0.5223, 0.2332, 0.5, 0.1186, 0.5342, 0.1457, 0.4973, 0.2332, 0.5, 0.25, 0.5223, 0.25, 0.5461, 0.2139, 0.6135, 0.1252, 0.653, 0.464, 0.5091, 0.3847, 0.5606, 0.3528, 0.5, 0.3847, 0.5606, 0.464, 0.5091, 0.4953, 0.5123, 0.5, 0.578, 0.3938, 0.6179, 0.5, 0.8322, 0.5603, 0.875, 0.4405, 0.875, 0.3747, 0.7563, 0.5, 0.75, 0.5, 0.8322, 0.4405, 0.875, 0.3834, 0.875, 0.5, 0.9251, 0.4405, 0.875, 0.5603, 0.875, 0.1186, 0.5342, 0.4202, 0.238, 0.3918, 0.2726, 0.3867, 0.09739, 0.4941, 0.09984, 0.4927, 0.2189, 0.4202, 0.238, 0.3948, 0.2087])
me_cube.use_remesh_fix_poles = True
me_cube.use_remesh_preserve_attributes = False
me_cube.use_mirror_vertex_groups = False
me_cube.update()

# ---- curves / text
cu_beziercurve_001 = bpy.data.curves.new('BezierCurve.001', 'CURVE')
cu_beziercurve_001.dimensions = '3D'
_sp = cu_beziercurve_001.splines.new('BEZIER'); _sp.bezier_points.add(1)
_sp.bezier_points.foreach_set('co', [0.0, 0.0, 7.55e-08, 3.6, 0.5, 1.963e-07])
_sp.bezier_points.foreach_set('handle_left', [-0.7071, -2.98e-08, 5.986e-08, 2.641, 0.2167, 1.994e-07])
_sp.bezier_points.foreach_set('handle_right', [0.7071, 2.98e-08, 9.113e-08, 4.559, 0.7833, 1.932e-07])
for _p, _l, _r in zip(_sp.bezier_points, ['ALIGNED', 'ALIGNED'], ['ALIGNED', 'ALIGNED']): _p.handle_left_type = _l; _p.handle_right_type = _r
_sp.order_u = 0
_sp.order_v = 0
cu_beziercurve_001.use_path = True
cu_beziercurve_001.use_path_clamp = True
cu_beziercurve_001.fill_mode = 'FULL'

# ---- objects
ob_ground = bpy.data.objects.new('Ground', me_plane)
ob_ruin = bpy.data.objects.new('Ruin', me_plane_001)
ob_stairs = bpy.data.objects.new('Stairs', me_plane_002)
ob_pillar_002 = bpy.data.objects.new('Pillar.002', me_plane_003)
ob_pillar_001 = bpy.data.objects.new('Pillar.001', me_plane_004)
ob_pillar_004 = bpy.data.objects.new('Pillar.004', me_plane_005)
ob_pillar = bpy.data.objects.new('Pillar', me_plane_006)
ob_pillar_003 = bpy.data.objects.new('Pillar.003', me_plane_005)
ob_ruin_001 = bpy.data.objects.new('Ruin.001', me_cube_001)
ob_ruin_002 = bpy.data.objects.new('Ruin.002', me_cube_002)
ob_ruin_003 = bpy.data.objects.new('Ruin.003', me_cube_003)
ob_tile = bpy.data.objects.new('Tile', me_cube_004)
ob_tile_001 = bpy.data.objects.new('Tile.001', me_cube_004)
ob_tile_003 = bpy.data.objects.new('Tile.003', me_cube_004)
ob_tile_004 = bpy.data.objects.new('Tile.004', me_cube_004)
ob_tile_005 = bpy.data.objects.new('Tile.005', me_cube_004)
ob_tile_002 = bpy.data.objects.new('Tile.002', me_cube_004)
ob_tile_006 = bpy.data.objects.new('Tile.006', me_cube_004)
ob_tile_007 = bpy.data.objects.new('Tile.007', me_cube_004)
ob_tile_008 = bpy.data.objects.new('Tile.008', me_cube_004)
ob_tile_009 = bpy.data.objects.new('Tile.009', me_cube_004)
ob_tile_010 = bpy.data.objects.new('Tile.010', me_cube_004)
ob_tile_011 = bpy.data.objects.new('Tile.011', me_cube_004)
ob_tile_012 = bpy.data.objects.new('Tile.012', me_cube_004)
ob_tile_013 = bpy.data.objects.new('Tile.013', me_cube_004)
ob_palm = bpy.data.objects.new('Palm', me_cylinder)
ob_palmcurve = bpy.data.objects.new('PalmCurve', cu_beziercurve_001)
ob_leaf = bpy.data.objects.new('Leaf', me_plane_007)
ob_leaf_001 = bpy.data.objects.new('Leaf.001', me_plane_007)
ob_leaf_002 = bpy.data.objects.new('Leaf.002', me_plane_007)
ob_leaf_003 = bpy.data.objects.new('Leaf.003', me_plane_007)
ob_leaf_004 = bpy.data.objects.new('Leaf.004', me_plane_007)
ob_leaf_005 = bpy.data.objects.new('Leaf.005', me_plane_007)
ob_leaf_006 = bpy.data.objects.new('Leaf.006', me_plane_007)
ob_leaf_007 = bpy.data.objects.new('Leaf.007', me_plane_007)
ob_leaf_008 = bpy.data.objects.new('Leaf.008', me_plane_007)
ob_leaf_009 = bpy.data.objects.new('Leaf.009', me_plane_007)
ob_rock = bpy.data.objects.new('Rock', me_cube)

# ---- transforms, parenting, visibility, modifiers, constraints
ob_ground.location = (0.0, 0.0, 0.0)
ob_ground.lineart.crease_threshold = 0.0
ob_ruin.location = (0.0, 0.0, 0.0)
ob_ruin.lineart.crease_threshold = 0.0
ob_stairs.location = (2.996, -0.3499, -1.537e-08)
ob_stairs.lineart.crease_threshold = 0.0
ob_pillar_002.location = (1.551, -0.9768, 1.525)
ob_pillar_002.scale = (1.509, 1.509, 1.509)
ob_pillar_002.lineart.crease_threshold = 0.0
ob_pillar_001.location = (-1.916, -0.6111, 1.911)
ob_pillar_001.scale = (1.73, 1.73, 1.73)
ob_pillar_001.lineart.crease_threshold = 0.0
ob_pillar_004.location = (-1.916, 1.272, 1.911)
ob_pillar_004.scale = (1.73, 1.73, 1.73)
ob_pillar_004.lineart.crease_threshold = 0.0
ob_pillar.location = (-1.832, -0.7003, 3.556)
ob_pillar.rotation_euler = (-0.00466, 0.00449, 0.0001798)
ob_pillar.scale = (0.397, 0.4138, 0.397)
ob_pillar.lineart.crease_threshold = 0.0
ob_pillar_003.location = (-2.966, 0.6452, 1.965)
ob_pillar_003.rotation_euler = (-2.125, -1.571, 0.0)
ob_pillar_003.scale = (1.567, 1.567, 1.567)
ob_pillar_003.lineart.crease_threshold = 0.0
ob_ruin_001.location = (1.677, 2.221, 0.0004864)
ob_ruin_001.lineart.crease_threshold = 0.0
ob_ruin_002.location = (2.631, 2.221, 0.0004864)
ob_ruin_002.scale = (0.7952, 0.7952, 0.7952)
ob_ruin_002.lineart.crease_threshold = 0.0
ob_ruin_003.location = (2.565, 1.445, 0.0004864)
ob_ruin_003.scale = (0.5666, 0.5666, 0.5666)
ob_ruin_003.lineart.crease_threshold = 0.0
ob_tile.location = (2.149, -1.128, 1.507)
ob_tile.rotation_euler = (0.0007664, 0.04873, -0.001718)
ob_tile.scale = (0.6768, 0.6768, 0.6768)
ob_tile.lineart.crease_threshold = 0.0
ob_tile_001.location = (2.136, -0.008742, 1.502)
ob_tile_001.rotation_euler = (-5.69e-06, 0.00542, 3.141)
ob_tile_001.scale = (0.8081, 0.8081, 0.8081)
ob_tile_001.lineart.crease_threshold = 0.0
ob_tile_003.location = (1.724, 0.1605, 1.511)
ob_tile_003.rotation_euler = (-0.03097, 0.03947, -1.572)
ob_tile_003.scale = (0.6751, 0.6751, 0.6751)
ob_tile_003.lineart.crease_threshold = 0.0
ob_tile_004.location = (1.339, 0.2933, 1.514)
ob_tile_004.rotation_euler = (-0.03392, 0.02155, -0.0009959)
ob_tile_004.scale = (0.6961, 0.6961, 0.6961)
ob_tile_004.lineart.crease_threshold = 0.0
ob_tile_005.location = (1.379, -0.04119, 1.525)
ob_tile_005.rotation_euler = (-0.03392, 0.02155, 1.57)
ob_tile_005.scale = (0.5019, 0.5019, 0.5019)
ob_tile_005.lineart.crease_threshold = 0.0
ob_tile_002.location = (-1.445, 0.2758, 1.922)
ob_tile_002.rotation_euler = (-0.06136, 0.07942, 3.136)
ob_tile_002.scale = (0.668, 0.668, 0.668)
ob_tile_002.lineart.crease_threshold = 0.0
ob_tile_006.location = (-1.805, 0.08142, 1.891)
ob_tile_006.rotation_euler = (0.07103, -0.0254, 3.136)
ob_tile_006.scale = (0.5799, 0.5799, 0.5799)
ob_tile_006.lineart.crease_threshold = 0.0
ob_tile_007.location = (-1.853, 0.4705, 1.901)
ob_tile_007.rotation_euler = (0.07926, 0.06157, 4.707)
ob_tile_007.scale = (0.7883, 0.7883, 0.7883)
ob_tile_007.lineart.crease_threshold = 0.0
ob_tile_008.location = (-2.955, -1.116, 1.903)
ob_tile_008.rotation_euler = (0.004991, -0.0113, 6.28)
ob_tile_008.scale = (0.642, 0.642, 0.642)
ob_tile_008.lineart.crease_threshold = 0.0
ob_tile_009.location = (-2.625, -0.9444, 1.906)
ob_tile_009.rotation_euler = (-3.283e-05, 0.01064, 4.709)
ob_tile_009.scale = (0.5399, 0.5399, 0.5399)
ob_tile_009.lineart.crease_threshold = 0.0
ob_tile_010.location = (-1.575, 2.298, 1.9)
ob_tile_010.rotation_euler = (0.0001965, 1.583e-05, 3.139)
ob_tile_010.scale = (0.6343, 0.6343, 0.6343)
ob_tile_010.lineart.crease_threshold = 0.0
ob_tile_011.location = (-1.917, 2.503, 1.9)
ob_tile_011.rotation_euler = (1.583e-05, -0.0001965, 4.709)
ob_tile_011.scale = (0.6024, 0.6024, 0.6024)
ob_tile_011.lineart.crease_threshold = 0.0
ob_tile_012.location = (-1.595, 2.6, 1.9)
ob_tile_012.rotation_euler = (-0.0001965, -1.583e-05, 6.28)
ob_tile_012.scale = (0.4631, 0.4631, 0.4631)
ob_tile_012.lineart.crease_threshold = 0.0
ob_tile_013.location = (-2.188, 2.652, 1.9)
ob_tile_013.rotation_euler = (-0.0001965, -1.583e-05, 6.28)
ob_tile_013.scale = (0.3718, 0.3718, 0.3718)
ob_tile_013.lineart.crease_threshold = 0.0
ob_palm.location = (0.0, 0.0, 0.0)
ob_palm.lineart.crease_threshold = 0.0
_m = ob_palm.modifiers.new('Curve', 'CURVE')
_m.object = ob_palmcurve
ob_palmcurve.parent = ob_palm
ob_palmcurve.location = (0.0, 0.0, 0.0)
ob_palmcurve.rotation_euler = (-0.0, -1.571, 0.0)
ob_palmcurve.lineart.crease_threshold = 0.0
ob_leaf.parent = ob_palm
ob_leaf.location = (7.55e-08, 0.5, 3.6)
ob_leaf.rotation_euler = (0.2109, 0.06863, -0.2937)
ob_leaf.lineart.crease_threshold = 0.0
_m = ob_leaf.modifiers.new('Solidify', 'SOLIDIFY')
ob_leaf_001.parent = ob_palm
ob_leaf_001.location = (7.55e-08, 0.5, 3.6)
ob_leaf_001.rotation_euler = (0.1648, -0.08709, 0.8962)
ob_leaf_001.lineart.crease_threshold = 0.0
_m = ob_leaf_001.modifiers.new('Solidify', 'SOLIDIFY')
ob_leaf_002.parent = ob_palm
ob_leaf_002.location = (7.55e-08, 0.5, 3.6)
ob_leaf_002.rotation_euler = (0.0, -0.0, 2.32)
ob_leaf_002.scale = (0.9125, 0.9125, 0.9125)
ob_leaf_002.lineart.crease_threshold = 0.0
_m = ob_leaf_002.modifiers.new('Solidify', 'SOLIDIFY')
ob_leaf_003.parent = ob_palm
ob_leaf_003.location = (7.55e-08, 0.5, 3.6)
ob_leaf_003.rotation_euler = (0.09952, -0.1477, 3.476)
ob_leaf_003.scale = (0.9345, 0.9345, 0.9345)
ob_leaf_003.lineart.crease_threshold = 0.0
_m = ob_leaf_003.modifiers.new('Solidify', 'SOLIDIFY')
ob_leaf_004.parent = ob_palm
ob_leaf_004.location = (7.55e-08, 0.5, 3.6)
ob_leaf_004.rotation_euler = (-0.05183, -0.1758, 4.775)
ob_leaf_004.scale = (0.9021, 0.9021, 0.9021)
ob_leaf_004.lineart.crease_threshold = 0.0
_m = ob_leaf_004.modifiers.new('Solidify', 'SOLIDIFY')
ob_leaf_005.parent = ob_palm
ob_leaf_005.location = (7.55e-08, 0.5, 3.6)
ob_leaf_005.rotation_euler = (0.5418, 0.09163, 5.461)
ob_leaf_005.scale = (0.6364, 0.6364, 0.6364)
ob_leaf_005.lineart.crease_threshold = 0.0
_m = ob_leaf_005.modifiers.new('Solidify', 'SOLIDIFY')
ob_leaf_006.parent = ob_palm
ob_leaf_006.location = (7.55e-08, 0.5, 3.6)
ob_leaf_006.rotation_euler = (0.5035, 0.08352, 6.843)
ob_leaf_006.scale = (0.7377, 0.7377, 0.7377)
ob_leaf_006.lineart.crease_threshold = 0.0
_m = ob_leaf_006.modifiers.new('Solidify', 'SOLIDIFY')
ob_leaf_007.parent = ob_palm
ob_leaf_007.location = (7.55e-08, 0.5, 3.6)
ob_leaf_007.rotation_euler = (0.5214, 0.04588, 8.185)
ob_leaf_007.scale = (0.6115, 0.6115, 0.6115)
ob_leaf_007.lineart.crease_threshold = 0.0
_m = ob_leaf_007.modifiers.new('Solidify', 'SOLIDIFY')
ob_leaf_008.parent = ob_palm
ob_leaf_008.location = (7.55e-08, 0.5, 3.6)
ob_leaf_008.rotation_euler = (0.4887, 0.0, 9.308)
ob_leaf_008.scale = (0.6069, 0.6069, 0.6069)
ob_leaf_008.lineart.crease_threshold = 0.0
_m = ob_leaf_008.modifiers.new('Solidify', 'SOLIDIFY')
ob_leaf_009.parent = ob_palm
ob_leaf_009.location = (7.55e-08, 0.5, 3.6)
ob_leaf_009.rotation_euler = (0.4887, 0.0, 10.55)
ob_leaf_009.scale = (0.5899, 0.5899, 0.5899)
ob_leaf_009.lineart.crease_threshold = 0.0
_m = ob_leaf_009.modifiers.new('Solidify', 'SOLIDIFY')
ob_rock.location = (0.0, 0.0, 0.0)
ob_rock.scale = (1.0, 1.0, 0.5188)
ob_rock.lineart.crease_threshold = 0.0

# ---- collection membership
col_collection.objects.link(ob_ground)
col_ruins.objects.link(ob_ruin)
col_ruins.objects.link(ob_stairs)
col_ruins.objects.link(ob_pillar_002)
col_ruins.objects.link(ob_pillar_001)
col_ruins.objects.link(ob_pillar_004)
col_ruins.objects.link(ob_pillar)
col_ruins.objects.link(ob_pillar_003)
col_ruins.objects.link(ob_ruin_001)
col_ruins.objects.link(ob_ruin_002)
col_ruins.objects.link(ob_ruin_003)
col_ruins.objects.link(ob_tile)
col_ruins.objects.link(ob_tile_001)
col_ruins.objects.link(ob_tile_003)
col_ruins.objects.link(ob_tile_004)
col_ruins.objects.link(ob_tile_005)
col_ruins.objects.link(ob_tile_002)
col_ruins.objects.link(ob_tile_006)
col_ruins.objects.link(ob_tile_007)
col_ruins.objects.link(ob_tile_008)
col_ruins.objects.link(ob_tile_009)
col_ruins.objects.link(ob_tile_010)
col_ruins.objects.link(ob_tile_011)
col_ruins.objects.link(ob_tile_012)
col_ruins.objects.link(ob_tile_013)
col_palms.objects.link(ob_palm)
col_palms.objects.link(ob_palmcurve)
col_palms.objects.link(ob_leaf)
col_palms.objects.link(ob_leaf_001)
col_palms.objects.link(ob_leaf_002)
col_palms.objects.link(ob_leaf_003)
col_palms.objects.link(ob_leaf_004)
col_palms.objects.link(ob_leaf_005)
col_palms.objects.link(ob_leaf_006)
col_palms.objects.link(ob_leaf_007)
col_palms.objects.link(ob_leaf_008)
col_palms.objects.link(ob_leaf_009)
col_rocks.objects.link(ob_rock)

# ---- scene / render settings (as saved in the file)
scene.frame_start = 1; scene.frame_end = 250; scene.frame_set(119)
scene.render.engine = 'BLENDER_EEVEE_NEXT'
scene.cycles.use_denoising = False
scene.cycles.samples = 128
scene.cycles.sampling_pattern = 'TABULATED_SOBOL'
scene.cycles.use_adaptive_sampling = False
scene.cycles.use_light_tree = False
scene.view_settings.view_transform = 'Filmic'
bpy.context.view_layer.update()

# ---- added for rendering (the .blend has no active camera and no usable light): camera, sun
cam_auto = bpy.data.cameras.new('AutoCamera')
cam_auto.lens = 50.0
cam_auto.sensor_width = 36.0
cam_auto.clip_end = 1000.0
ob_auto_camera = bpy.data.objects.new('AutoCamera', cam_auto)
scene.collection.objects.link(ob_auto_camera)
ob_auto_camera.location = (11.7252, -14.0452, 11.1635)
ob_auto_camera.rotation_euler = (1.09748, -7.21219e-08, 0.694738)
scene.camera = ob_auto_camera
light_auto_sun = bpy.data.lights.new('AutoSun', 'SUN')
light_auto_sun.energy = 3.0
light_auto_sun.angle = 0.0523599
ob_auto_sun = bpy.data.objects.new('AutoSun', light_auto_sun)
scene.collection.objects.link(ob_auto_sun)
ob_auto_sun.rotation_euler = (0.872665, 0.174533, 0.523599)
bpy.context.view_layer.update()
